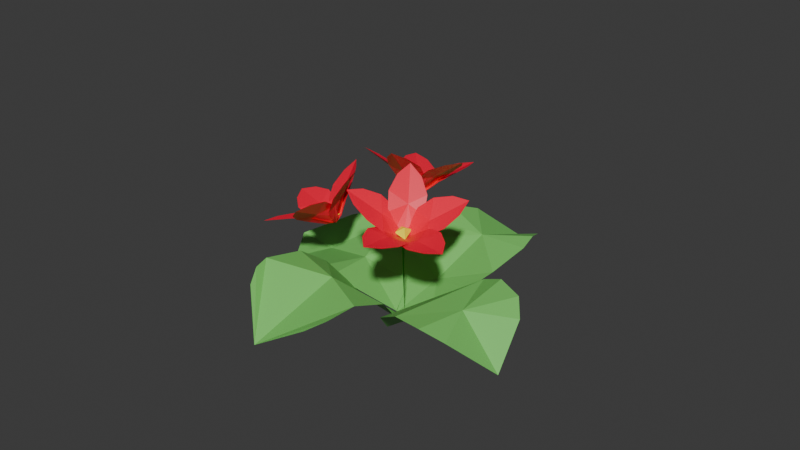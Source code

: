 # Source: RedFlower.blend  (saved by Blender 4.3.34; exported with 4.5.12 LTS)
import bpy
from mathutils import Matrix  # noqa: F401  (used for matrix-valued properties, if any)

bpy.ops.wm.read_factory_settings(use_empty=True)
scene = bpy.context.scene
scene.name = 'Scene'

# ---- collections
col_collection = bpy.data.collections.new('Collection'); scene.collection.children.link(col_collection)

# ---- materials (node trees are filled in below, after node groups)
mat_material_001 = bpy.data.materials.new('Material.001')
mat_material_006 = bpy.data.materials.new('Material.006')
mat_material_005 = bpy.data.materials.new('Material.005')
mat_material_007 = bpy.data.materials.new('Material.007')

# ---- material node trees
mat_material_001.use_nodes = True; mat_material_001.node_tree.nodes.clear()
_N = mat_material_001.node_tree.nodes; _L = mat_material_001.node_tree.links
n0 = _N.new('ShaderNodeBsdfPrincipled'); n0.name = 'Principled BSDF'; n0.location = (10, 300)
n0.inputs[0].default_value = (1.0, 0.0, 0.04182, 1.0)
n1 = _N.new('ShaderNodeOutputMaterial'); n1.name = 'Material Output'; n1.location = (300, 300)
_L.new(n0.outputs[0], n1.inputs[0])
n1.is_active_output = True
mat_material_006.use_nodes = True; mat_material_006.node_tree.nodes.clear()
_N = mat_material_006.node_tree.nodes; _L = mat_material_006.node_tree.links
n0 = _N.new('ShaderNodeBsdfPrincipled'); n0.name = 'Principled BSDF'; n0.location = (10, 300)
n0.inputs[0].default_value = (0.8767, 1.0, 0.01185, 1.0)
n1 = _N.new('ShaderNodeOutputMaterial'); n1.name = 'Material Output'; n1.location = (300, 300)
_L.new(n0.outputs[0], n1.inputs[0])
n1.is_active_output = True
mat_material_005.use_nodes = True; mat_material_005.node_tree.nodes.clear()
_N = mat_material_005.node_tree.nodes; _L = mat_material_005.node_tree.links
n0 = _N.new('ShaderNodeBsdfPrincipled'); n0.name = 'Principled BSDF'; n0.location = (10, 300)
n0.inputs[0].default_value = (0.1954, 0.6351, 0.1344, 1.0)
n1 = _N.new('ShaderNodeOutputMaterial'); n1.name = 'Material Output'; n1.location = (300, 300)
_L.new(n0.outputs[0], n1.inputs[0])
n1.is_active_output = True
mat_material_007.use_nodes = True; mat_material_007.node_tree.nodes.clear()
_N = mat_material_007.node_tree.nodes; _L = mat_material_007.node_tree.links
n0 = _N.new('ShaderNodeBsdfPrincipled'); n0.name = 'Principled BSDF'; n0.location = (10, 300)
n0.inputs[0].default_value = (0.0652, 0.5259, 0.008423, 1.0)
n1 = _N.new('ShaderNodeOutputMaterial'); n1.name = 'Material Output'; n1.location = (300, 300)
_L.new(n0.outputs[0], n1.inputs[0])
n1.is_active_output = True

# ---- world
world_world = bpy.data.worlds.new('World'); scene.world = world_world
world_world.use_nodes = True; world_world.node_tree.nodes.clear()
_N = world_world.node_tree.nodes; _L = world_world.node_tree.links
n0 = _N.new('ShaderNodeOutputWorld'); n0.name = 'World Output'; n0.location = (300, 300)
n1 = _N.new('ShaderNodeBackground'); n1.name = 'Background'; n1.location = (10, 300)
n1.inputs[0].default_value = (0.05088, 0.05088, 0.05088, 1.0)
_L.new(n1.outputs[0], n0.inputs[0])
n0.is_active_output = True
world_world.color = (0.05088, 0.05088, 0.05088)
world_world.sun_shadow_jitter_overblur = 0.0

# ---- meshes
me_plane_082 = bpy.data.meshes.new('Plane.082')
me_plane_082.from_pydata([(-3.437, 0.8275, 1.604), (-3.125, 0.2984, 1.462), (-2.85, 1.083, 1.612), (-3.016, 0.7335, 1.453), (-2.815, 0.6707, 1.343), (-2.607, 0.6223, 1.237), (-2.559, 1.194, 1.589), (-2.94, 0.05127, 1.366), (-2.787, -0.141, 1.216), (-2.617, -0.2786, 1.089), (-2.444, -0.408, 0.9589), (-2.403, 0.5732, 1.138), (-2.199, 0.5256, 1.033), (-2.075, 1.345, 1.405), (-2.307, 1.299, 1.497), (-1.846, 1.384, 1.308), (-1.626, 1.405, 1.203), (-1.274, 1.37, 1.029), (-1.995, 0.4781, 0.9223), (-1.648, 0.3951, 0.7413), (-2.267, -0.5155, 0.8292), (-1.942, -0.633, 0.6388), (-1.613, -0.7201, 0.4534), (-1.321, -0.7531, 0.2955), (-1.322, 0.3185, 0.5473), (-1.034, 0.276, 0.2605), (-0.9384, 1.303, 0.8468), (-0.6698, 1.2, 0.6754), (-0.4274, 1.041, 0.4444), (-0.2272, 0.7732, 0.01262), (-0.8424, 0.2613, 0.01639), (-0.7867, 0.2594, -0.06538), (-1.009, -0.703, 0.09176), (-0.6419, -0.4694, -0.2411), (-0.3196, -0.1965, -0.5449), (0.03477, 0.1177, -0.6863), (-0.08726, 0.4998, -0.4061), (-2.24, -3.082, 0.745), (-1.622, -2.959, 0.7752), (-2.292, -2.447, 0.8052), (-1.984, -2.706, 0.6954), (-1.835, -2.529, 0.6398), (-1.699, -2.342, 0.5851), (-2.298, -2.135, 0.8131), (-1.314, -2.863, 0.7684), (-1.052, -2.772, 0.6921), (-0.84, -2.647, 0.6295), (-0.6345, -2.518, 0.5628), (-1.565, -2.158, 0.5377), (-1.431, -1.974, 0.4841), (-2.238, -1.613, 0.693), (-2.291, -1.854, 0.7483), (-2.178, -1.376, 0.6329), (-2.101, -1.153, 0.5679), (-1.917, -0.8198, 0.4707), (-1.297, -1.789, 0.4242), (-1.072, -1.479, 0.3293), (-0.4475, -2.377, 0.4928), (-0.1921, -2.097, 0.3929), (0.03239, -1.804, 0.2918), (0.1876, -1.53, 0.1982), (-0.8595, -1.186, 0.2128), (-0.6659, -0.9072, -0.009944), (-1.71, -0.5145, 0.3699), (-1.494, -0.2859, 0.2743), (-1.222, -0.09365, 0.119), (-0.8139, 0.03781, -0.2042), (-0.5356, -0.7119, -0.2066), (-0.4972, -0.6534, -0.2743), (0.2833, -1.206, 0.04469), (0.2588, -0.7545, -0.2582), (0.1795, -0.3335, -0.5488), (0.03477, 0.1177, -0.6863), (-0.4208, 0.1104, -0.5202), (1.931, -3.231, 0.9527), (2.003, -2.615, 1.068), (1.317, -3.066, 0.8684), (1.679, -2.857, 0.873), (1.578, -2.652, 0.8096), (1.463, -2.454, 0.7427), (1.028, -2.964, 0.8097), (2.012, -2.294, 1.098), (2.03, -2.01, 1.053), (1.998, -1.763, 1.005), (1.961, -1.52, 0.9513), (1.349, -2.261, 0.6831), (1.236, -2.067, 0.6174), (0.6004, -2.715, 0.5963), (0.7902, -2.854, 0.6901), (0.4177, -2.571, 0.5), (0.2543, -2.416, 0.4049), (0.02991, -2.121, 0.275), (1.123, -1.872, 0.5455), (0.928, -1.549, 0.4293), (1.908, -1.289, 0.8885), (1.755, -0.9451, 0.78), (1.577, -0.6273, 0.6614), (1.393, -0.3823, 0.542), (0.7468, -1.242, 0.2934), (0.6001, -0.9479, 0.05515), (-0.1642, -1.814, 0.151), (-0.2881, -1.528, 0.04864), (-0.3469, -1.194, -0.09983), (-0.268, -0.7421, -0.3648), (0.5069, -0.7421, -0.1521), (0.4811, -0.6801, -0.2227), (1.157, -0.1715, 0.3506), (0.8038, -0.01337, -0.04233), (0.461, 0.08448, -0.4308), (0.03477, 0.1177, -0.6863), (-0.139, -0.324, -0.609), (3.311, 0.5872, 1.94), (2.74, 0.8558, 1.936), (2.991, 0.08072, 1.714), (2.911, 0.4901, 1.74), (2.708, 0.4729, 1.618), (2.509, 0.4408, 1.492), (2.823, -0.1481, 1.584), (2.442, 0.973, 1.899), (2.199, 1.092, 1.8), (1.976, 1.153, 1.697), (1.755, 1.208, 1.588), (2.312, 0.4071, 1.373), (2.116, 0.3755, 1.249), (2.517, -0.4392, 1.249), (2.679, -0.3198, 1.403), (2.353, -0.5502, 1.093), (2.185, -0.6393, 0.9396), (1.876, -0.7345, 0.712), (1.92, 0.3445, 1.119), (1.588, 0.2828, 0.9031), (1.544, 1.244, 1.469), (1.208, 1.23, 1.265), (0.8869, 1.184, 1.052), (0.6296, 1.105, 0.8509), (1.277, 0.2276, 0.6776), (1.014, 0.2101, 0.3658), (1.562, -0.8, 0.4926), (1.281, -0.81, 0.3113), (0.9878, -0.7399, 0.091), (0.6562, -0.4887, -0.2472), (0.8445, 0.2123, 0.1045), (0.7963, 0.2162, 0.01796), (0.404, 0.9703, 0.5861), (0.2399, 0.7298, 0.108), (0.1359, 0.4798, -0.354), (0.03477, 0.1177, -0.6863), (0.3688, -0.203, -0.5498), (-0.006468, 3.095, 2.343), (-0.4287, 2.656, 2.179), (0.4157, 2.645, 2.173), (0.009514, 2.709, 2.098), (-0.006468, 2.526, 1.948), (-0.006468, 2.342, 1.797), (0.6063, 2.422, 2.065), (-0.6192, 2.422, 2.065), (-0.7782, 2.247, 1.901), (-0.8765, 2.07, 1.748), (-0.9672, 1.895, 1.592), (-0.006467, 2.159, 1.655), (-0.006468, 1.978, 1.506), (0.8636, 2.07, 1.749), (0.7652, 2.247, 1.901), (0.9543, 1.894, 1.593), (1.023, 1.722, 1.433), (1.07, 1.423, 1.178), (-0.006544, 1.797, 1.352), (-0.003831, 1.484, 1.096), (-1.036, 1.722, 1.433), (-1.077, 1.423, 1.178), (-1.085, 1.126, 0.923), (-1.048, 0.8756, 0.6987), (-0.001279, 1.192, 0.8338), (0.003877, 0.9666, 0.4925), (1.084, 1.127, 0.9226), (1.045, 0.8758, 0.6984), (0.9381, 0.6417, 0.4273), (0.6814, 0.4478, -0.01391), (0.01059, 0.8325, 0.2086), (0.01277, 0.7969, 0.1151), (-0.9348, 0.6417, 0.4264), (-0.6536, 0.4479, -0.01474), (-0.3465, 0.3062, -0.4245), (0.03477, 0.1177, -0.6863), (0.4007, 0.3062, -0.4243), (0.3736, 0.2332, -0.1691), (0.3418, -0.2603, -0.2883), (-0.15, -0.377, -0.3446), (-0.4222, 0.04437, -0.2604), (-0.09854, 0.4214, -0.1519), (-0.006194, -0.04938, 0.01686), (0.04408, 0.5015, -0.2133), (-0.2461, 0.4286, -0.2279), (0.4817, 0.1438, -0.2756), (0.3225, 0.3945, -0.2387), (0.2726, -0.3684, -0.4069), (0.4632, -0.1453, -0.3493), (-0.2939, -0.3262, -0.4307), (-0.01606, -0.4355, -0.4466), (-0.4352, 0.2116, -0.3113), (-0.4535, -0.07676, -0.3885), (0.158, 0.3738, -0.1092), (0.4168, -0.02688, -0.1893), (0.109, -0.3855, -0.2925), (-0.34, -0.2064, -0.2761), (-0.3098, 0.2629, -0.1628), (0.2122, 0.09708, -0.009977), (-0.06528, 0.2078, 0.0001566), (0.1935, -0.193, -0.08), (-0.09554, -0.2615, -0.1131), (-0.2555, -0.01388, -0.0636), (-8.033, -3.682, -5.076), (-7.534, -4.02, -4.888), (-7.857, -3.296, -4.596), (-7.667, -3.597, -4.815), (-7.457, -3.56, -4.71), (-7.252, -3.509, -4.6), (-7.744, -3.109, -4.373), (-7.261, -4.157, -4.785), (-6.987, -4.234, -4.741), (-6.745, -4.265, -4.67), (-6.505, -4.288, -4.6), (-7.055, -3.462, -4.487), (-6.854, -3.412, -4.379), (-7.432, -2.778, -4.084), (-7.596, -2.914, -4.221), (-7.263, -2.645, -3.953), (-7.084, -2.53, -3.833), (-6.763, -2.401, -3.641), (-6.647, -3.359, -4.272), (-6.302, -3.271, -4.083), (-6.272, -4.29, -4.525), (-5.915, -4.238, -4.363), (-5.573, -4.156, -4.191), (-5.294, -4.046, -4.035), (-5.96, -3.176, -3.915), (-5.587, -3.031, -3.831), (-6.429, -2.302, -3.462), (-6.12, -2.256, -3.331), (-5.754, -2.243, -3.253), (-5.213, -2.268, -3.319), (-5.302, -2.901, -3.807), (-5.212, -2.857, -3.807), (-5.015, -3.844, -3.884), (-4.686, -3.409, -3.769), (-4.415, -2.96, -3.68), (-4.271, -2.528, -3.475), (-4.711, -2.321, -3.428), (-5.05, -6.549, -4.489), (-4.818, -6.281, -3.967), (-5.405, -6.016, -4.513), (-5.053, -6.125, -4.316), (-5.016, -5.907, -4.23), (-4.991, -5.683, -4.154), (-5.553, -5.741, -4.521), (-4.701, -6.109, -3.721), (-4.554, -5.928, -3.551), (-4.456, -5.737, -3.416), (-4.362, -5.542, -3.289), (-4.971, -5.465, -4.076), (-4.946, -5.245, -4.001), (-5.666, -5.215, -4.552), (-5.627, -5.465, -4.559), (-5.698, -4.966, -4.543), (-5.711, -4.722, -4.523), (-5.695, -4.338, -4.433), (-4.916, -5.021, -3.928), (-4.871, -4.645, -3.8), (-4.279, -5.34, -3.179), (-4.202, -4.983, -3.031), (-4.144, -4.62, -2.906), (-4.118, -4.296, -2.833), (-4.81, -4.279, -3.689), (-4.676, -3.895, -3.652), (-5.651, -3.969, -4.323), (-5.574, -3.667, -4.2), (-5.413, -3.366, -4.058), (-5.025, -3.014, -3.902), (-4.55, -3.611, -3.658), (-4.506, -3.522, -3.665), (-4.102, -3.92, -2.841), (-4.089, -3.408, -3.036), (-4.1, -2.944, -3.27), (-4.271, -2.528, -3.475), (-4.621, -2.721, -3.756), (-3.045, -5.618, -0.9433), (-3.37, -5.089, -0.8331), (-3.364, -5.608, -1.499), (-3.279, -5.324, -1.204), (-3.375, -5.146, -1.329), (-3.471, -4.977, -1.466), (-3.511, -5.575, -1.772), (-3.53, -4.809, -0.8163), (-3.614, -4.534, -0.8343), (-3.705, -4.305, -0.8936), (-3.792, -4.079, -0.9606), (-3.57, -4.814, -1.598), (-3.665, -4.648, -1.733), (-3.679, -5.393, -2.251), (-3.591, -5.5, -2.038), (-3.763, -5.281, -2.46), (-3.844, -5.152, -2.652), (-3.992, -4.902, -2.915), (-3.755, -4.478, -1.871), (-3.91, -4.197, -2.1), (-3.875, -3.865, -1.046), (-4.025, -3.559, -1.24), (-4.167, -3.277, -1.456), (-4.28, -3.061, -1.676), (-4.036, -3.917, -2.325), (-4.063, -3.603, -2.581), (-4.134, -4.633, -3.148), (-4.247, -4.37, -3.309), (-4.32, -4.034, -3.438), (-4.283, -3.506, -3.527), (-4.047, -3.367, -2.775), (-4.036, -3.292, -2.837), (-4.344, -2.859, -1.981), (-4.3, -2.667, -2.488), (-4.231, -2.533, -2.983), (-4.271, -2.528, -3.475), (-4.22, -3.002, -3.565), (-4.788, -2.176, 0.6605), (-5.191, -2.09, 0.183), (-4.555, -2.636, 0.2809), (-4.797, -2.301, 0.2203), (-4.801, -2.329, -0.01544), (-4.793, -2.367, -0.25), (-4.44, -2.841, 0.07429), (-5.366, -2.053, -0.08605), (-5.467, -1.978, -0.3447), (-5.53, -1.948, -0.5885), (-5.584, -1.92, -0.8327), (-4.789, -2.409, -0.4786), (-4.781, -2.447, -0.7092), (-4.216, -3.066, -0.3607), (-4.302, -2.969, -0.1427), (-4.133, -3.155, -0.5813), (-4.064, -3.226, -0.8049), (-4.008, -3.313, -1.184), (-4.769, -2.481, -0.9432), (-4.747, -2.546, -1.332), (-5.619, -1.903, -1.074), (-5.63, -1.934, -1.465), (-5.611, -1.984, -1.844), (-5.556, -2.049, -2.162), (-4.708, -2.592, -1.708), (-4.596, -2.558, -2.097), (-3.973, -3.376, -1.56), (-3.974, -3.392, -1.888), (-3.986, -3.324, -2.252), (-4.013, -3.063, -2.712), (-4.488, -2.507, -2.379), (-4.45, -2.485, -2.467), (-5.407, -2.127, -2.491), (-5.027, -2.21, -2.882), (-4.627, -2.296, -3.216), (-4.271, -2.528, -3.475), (-4.061, -2.774, -3.119), (-7.871, -0.9795, -1.894), (-7.765, -1.429, -2.323), (-7.331, -1.207, -1.633), (-7.509, -1.234, -2.011), (-7.324, -1.349, -2.106), (-7.13, -1.46, -2.187), (-7.057, -1.316, -1.533), (-7.671, -1.65, -2.539), (-7.551, -1.792, -2.759), (-7.409, -1.923, -2.922), (-7.26, -2.05, -3.082), (-6.942, -1.574, -2.264), (-6.752, -1.683, -2.344), (-6.536, -1.449, -1.494), (-6.777, -1.372, -1.492), (-6.296, -1.526, -1.504), (-6.067, -1.605, -1.535), (-5.72, -1.768, -1.632), (-6.556, -1.789, -2.427), (-6.225, -1.974, -2.558), (-7.1, -2.166, -3.225), (-6.798, -2.353, -3.395), (-6.48, -2.527, -3.535), (-6.182, -2.657, -3.62), (-5.898, -2.134, -2.691), (-5.538, -2.205, -2.87), (-5.391, -1.935, -1.755), (-5.132, -2.086, -1.902), (-4.873, -2.217, -2.137), (-4.588, -2.298, -2.584), (-5.264, -2.219, -3.017), (-5.177, -2.216, -3.066), (-5.821, -2.735, -3.668), (-5.265, -2.668, -3.674), (-4.742, -2.559, -3.646), (-4.271, -2.528, -3.475), (-4.365, -2.354, -3.034), (2.014, -4.006, 1.126), (1.491, -4.218, 0.845), (2.302, -4.265, 0.617), (1.911, -4.148, 0.7038), (1.833, -4.192, 0.4837), (1.771, -4.237, 0.2587), (2.424, -4.377, 0.352), (1.241, -4.315, 0.6657), (1.025, -4.337, 0.4766), (0.8687, -4.372, 0.2798), (0.7199, -4.403, 0.07907), (1.711, -4.288, 0.04004), (1.65, -4.332, -0.1812), (2.548, -4.46, -0.1657), (2.515, -4.416, 0.08154), (2.575, -4.5, -0.4128), (2.58, -4.535, -0.6549), (2.522, -4.603, -1.039), (1.587, -4.373, -0.4067), (1.48, -4.447, -0.7848), (0.5924, -4.43, -0.1279), (0.4485, -4.495, -0.4891), (0.3354, -4.558, -0.8546), (0.2791, -4.606, -1.18), (1.374, -4.499, -1.154), (1.271, -4.446, -1.545), (2.429, -4.667, -1.41), (2.3, -4.711, -1.716), (2.099, -4.71, -2.027), (1.732, -4.56, -2.402), (1.199, -4.366, -1.837), (1.178, -4.334, -1.928), (0.2901, -4.606, -1.555), (0.4422, -4.483, -2.068), (0.637, -4.348, -2.531), (0.9211, -4.345, -2.935), (1.359, -4.388, -2.72), (-1.877, -5.107, 0.07382), (-1.705, -5.439, -0.4343), (-1.257, -4.945, 0.08345), (-1.514, -5.104, -0.2053), (-1.351, -5.093, -0.3773), (-1.179, -5.072, -0.5399), (-0.9579, -4.859, 0.05969), (-1.593, -5.577, -0.7033), (-1.509, -5.638, -0.9721), (-1.393, -5.671, -1.195), (-1.274, -5.696, -1.416), (-1.007, -5.058, -0.6963), (-0.8377, -5.038, -0.8561), (-0.4913, -4.651, -0.1115), (-0.7091, -4.733, -0.01105), (-0.2785, -4.57, -0.2191), (-0.07934, -4.499, -0.3419), (0.223, -4.431, -0.5829), (-0.6689, -5.014, -1.02), (-0.385, -4.976, -1.291), (-1.146, -5.706, -1.624), (-0.8898, -5.69, -1.92), (-0.6239, -5.653, -2.192), (-0.3792, -5.588, -2.401), (-0.124, -4.92, -1.562), (0.09093, -4.775, -1.874), (0.4997, -4.38, -0.8423), (0.7055, -4.361, -1.098), (0.8633, -4.336, -1.429), (0.9238, -4.273, -1.958), (0.229, -4.638, -2.111), (0.2677, -4.59, -2.186), (-0.1076, -5.429, -2.599), (0.2317, -5.051, -2.793), (0.542, -4.661, -2.932), (0.9211, -4.345, -2.935), (0.9293, -4.224, -2.465), (-1.65, -7.628, -3.25), (-1.024, -7.584, -3.311), (-1.563, -7.175, -2.806), (-1.336, -7.32, -3.125), (-1.166, -7.156, -3.098), (-1.006, -6.984, -3.06), (-1.505, -6.939, -2.61), (-0.7085, -7.521, -3.337), (-0.4498, -7.416, -3.406), (-0.2308, -7.291, -3.432), (-0.01755, -7.159, -3.457), (-0.8479, -6.819, -3.019), (-0.6906, -6.65, -2.982), (-1.361, -6.465, -2.399), (-1.453, -6.683, -2.49), (-1.266, -6.247, -2.316), (-1.158, -6.038, -2.249), (-0.9309, -5.728, -2.166), (-0.5338, -6.476, -2.949), (-0.2746, -6.185, -2.885), (0.1797, -7.015, -3.471), (0.4646, -6.748, -3.441), (0.7198, -6.467, -3.392), (0.9047, -6.201, -3.331), (-0.0356, -5.892, -2.842), (0.1644, -5.54, -2.883), (-0.6896, -5.436, -2.106), (-0.4557, -5.206, -2.09), (-0.1856, -4.963, -2.158), (0.1735, -4.672, -2.417), (0.2929, -5.268, -2.941), (0.3294, -5.181, -2.965), (1.032, -5.861, -3.263), (1.042, -5.313, -3.204), (0.9957, -4.791, -3.144), (0.9211, -4.345, -2.935), (0.51, -4.434, -2.702), (2.38, -8.085, -4.252), (2.593, -7.689, -3.81), (1.807, -7.874, -4.058), (2.199, -7.734, -4.021), (2.132, -7.531, -3.918), (2.05, -7.331, -3.82), (1.539, -7.744, -3.967), (2.672, -7.461, -3.596), (2.738, -7.214, -3.462), (2.749, -6.992, -3.34), (2.754, -6.769, -3.223), (1.969, -7.138, -3.718), (1.888, -6.941, -3.621), (1.14, -7.394, -3.867), (1.311, -7.571, -3.929), (0.977, -7.213, -3.806), (0.8346, -7.025, -3.741), (0.6544, -6.702, -3.601), (1.805, -6.739, -3.527), (1.659, -6.404, -3.364), (2.738, -6.549, -3.117), (2.64, -6.207, -2.95), (2.509, -5.875, -2.796), (2.357, -5.597, -2.685), (1.517, -6.07, -3.225), (1.39, -5.685, -3.177), (0.5045, -6.375, -3.454), (0.4211, -6.08, -3.321), (0.4018, -5.725, -3.206), (0.5176, -5.205, -3.144), (1.303, -5.386, -3.18), (1.278, -5.291, -3.188), (2.134, -5.303, -2.63), (1.753, -4.906, -2.732), (1.371, -4.558, -2.874), (0.9211, -4.345, -2.935), (0.6801, -4.728, -3.103), (4.645, -5.846, -1.547), (4.147, -5.608, -1.241), (4.196, -6.075, -1.943), (4.206, -5.773, -1.654), (3.986, -5.698, -1.705), (3.767, -5.633, -1.768), (3.967, -6.16, -2.137), (3.876, -5.479, -1.122), (3.65, -5.312, -1.062), (3.429, -5.189, -1.046), (3.209, -5.066, -1.038), (3.55, -5.573, -1.827), (3.334, -5.509, -1.89), (3.557, -6.156, -2.487), (3.763, -6.17, -2.34), (3.351, -6.134, -2.629), (3.145, -6.096, -2.756), (2.788, -6.007, -2.904), (3.116, -5.439, -1.956), (2.743, -5.329, -2.066), (2.993, -4.952, -1.051), (2.63, -4.814, -1.125), (2.272, -4.695, -1.228), (1.97, -4.611, -1.356), (2.389, -5.208, -2.182), (2.074, -5.009, -2.35), (2.432, -5.899, -3.024), (2.124, -5.774, -3.09), (1.814, -5.569, -3.125), (1.481, -5.136, -3.135), (1.863, -4.828, -2.498), (1.802, -4.767, -2.547), (1.676, -4.527, -1.575), (1.382, -4.394, -2.03), (1.149, -4.284, -2.495), (0.9211, -4.345, -2.935), (1.205, -4.7, -3.114), (1.208, -4.905, -2.943), (0.7001, -4.934, -2.93), (0.5362, -4.649, -2.542), (0.9425, -4.445, -2.314), (1.358, -4.602, -2.562), (0.965, -4.919, -2.496), (1.426, -4.611, -2.723), (1.331, -4.459, -2.483), (1.099, -4.907, -3.082), (1.337, -4.776, -2.956), (0.5572, -4.833, -2.927), (0.8008, -4.921, -3.077), (0.5488, -4.488, -2.475), (0.4604, -4.661, -2.703), (1.086, -4.35, -2.349), (0.7871, -4.362, -2.346), (1.344, -4.792, -2.746), (0.9571, -4.987, -2.963), (0.5624, -4.837, -2.727), (0.7048, -4.549, -2.365), (1.188, -4.522, -2.377), (1.113, -4.978, -2.708), (1.201, -4.8, -2.484), (0.8145, -4.995, -2.7), (0.7181, -4.828, -2.472), (0.9569, -4.708, -2.338), (-4.869, -2.482, -3.287), (-4.868, -2.469, -3.469), (-4.897, -2.677, -3.463), (-4.87, -2.718, -3.167), (-4.786, -2.348, -3.208), (-4.751, -2.469, -3.051), (-4.536, -2.515, -2.904), (-4.674, -2.737, -2.943), (-4.588, -2.365, -2.985), (-4.364, -2.529, -2.873), (-4.188, -2.765, -2.925), (-4.383, -2.729, -2.874), (-4.243, -2.923, -2.987), (-4.502, -2.977, -2.991), (-4.738, -2.937, -3.103), (-4.592, -3.106, -3.246), (-4.301, -3.097, -3.177), (-4.396, -3.142, -3.42), (-4.226, -3.12, -3.367), (-4.141, -2.996, -3.109), (-4.427, -3.105, -3.588), (-4.668, -2.956, -3.687), (-4.618, -3.065, -3.541), (-4.783, -2.869, -3.605), (-4.819, -2.945, -3.355), (-4.827, -2.705, -3.648)], [], [(0, 3, 1), (0, 2, 3), (4, 3, 2, 6), (3, 4, 7, 1), (8, 7, 4, 5), (5, 4, 6, 14), (5, 11, 9, 8), (11, 12, 10, 9), (11, 5, 14, 13), (12, 11, 13, 15), (18, 12, 15, 16), (19, 18, 16, 17), (18, 19, 21, 20), (12, 18, 20, 10), (19, 24, 22, 21), (24, 25, 23, 22), (25, 24, 26, 27), (24, 19, 17, 26), (30, 25, 27, 28), (31, 30, 28, 29), (25, 30, 32, 23), (30, 31, 33, 32), (31, 35, 34, 33), (35, 31, 29, 36), (37, 40, 38), (37, 39, 40), (41, 40, 39, 43), (40, 41, 44, 38), (45, 44, 41, 42), (42, 41, 43, 51), (42, 48, 46, 45), (48, 49, 47, 46), (48, 42, 51, 50), (49, 48, 50, 52), (55, 49, 52, 53), (56, 55, 53, 54), (55, 56, 58, 57), (49, 55, 57, 47), (56, 61, 59, 58), (61, 62, 60, 59), (62, 61, 63, 64), (61, 56, 54, 63), (67, 62, 64, 65), (68, 67, 65, 66), (62, 67, 69, 60), (67, 68, 70, 69), (68, 72, 71, 70), (72, 68, 66, 73), (74, 77, 75), (74, 76, 77), (78, 77, 76, 80), (77, 78, 81, 75), (82, 81, 78, 79), (79, 78, 80, 88), (79, 85, 83, 82), (85, 86, 84, 83), (85, 79, 88, 87), (86, 85, 87, 89), (92, 86, 89, 90), (93, 92, 90, 91), (92, 93, 95, 94), (86, 92, 94, 84), (93, 98, 96, 95), (98, 99, 97, 96), (99, 98, 100, 101), (98, 93, 91, 100), (104, 99, 101, 102), (105, 104, 102, 103), (99, 104, 106, 97), (104, 105, 107, 106), (105, 109, 108, 107), (109, 105, 103, 110), (111, 114, 112), (111, 113, 114), (115, 114, 113, 117), (114, 115, 118, 112), (119, 118, 115, 116), (116, 115, 117, 125), (116, 122, 120, 119), (122, 123, 121, 120), (122, 116, 125, 124), (123, 122, 124, 126), (129, 123, 126, 127), (130, 129, 127, 128), (129, 130, 132, 131), (123, 129, 131, 121), (130, 135, 133, 132), (135, 136, 134, 133), (136, 135, 137, 138), (135, 130, 128, 137), (141, 136, 138, 139), (142, 141, 139, 140), (136, 141, 143, 134), (141, 142, 144, 143), (142, 146, 145, 144), (146, 142, 140, 147), (148, 151, 149), (148, 150, 151), (152, 151, 150, 154), (151, 152, 155, 149), (156, 155, 152, 153), (153, 152, 154, 162), (153, 159, 157, 156), (159, 160, 158, 157), (159, 153, 162, 161), (160, 159, 161, 163), (166, 160, 163, 164), (167, 166, 164, 165), (166, 167, 169, 168), (160, 166, 168, 158), (167, 172, 170, 169), (172, 173, 171, 170), (173, 172, 174, 175), (172, 167, 165, 174), (178, 173, 175, 176), (179, 178, 176, 177), (173, 178, 180, 171), (178, 179, 181, 180), (179, 183, 182, 181), (183, 179, 177, 184), (185, 201, 206), (186, 202, 208), (187, 203, 209), (188, 204, 210), (189, 205, 207), (207, 210, 190), (207, 205, 210), (205, 188, 210), (210, 209, 190), (210, 204, 209), (204, 187, 209), (209, 208, 190), (209, 203, 208), (203, 186, 208), (208, 206, 190), (208, 202, 206), (202, 185, 206), (206, 207, 190), (206, 201, 207), (201, 189, 207), (192, 205, 189), (192, 199, 205), (199, 188, 205), (200, 204, 188), (200, 197, 204), (197, 187, 204), (198, 203, 187), (198, 195, 203), (195, 186, 203), (196, 202, 186), (196, 193, 202), (193, 185, 202), (194, 201, 185), (194, 191, 201), (191, 189, 201), (199, 200, 188), (197, 198, 187), (195, 196, 186), (193, 194, 185), (191, 192, 189), (211, 214, 212), (211, 213, 214), (214, 215, 218, 212), (215, 214, 213, 217), (216, 215, 217, 225), (219, 218, 215, 216), (216, 222, 220, 219), (222, 223, 221, 220), (222, 216, 225, 224), (223, 222, 224, 226), (229, 223, 226, 227), (230, 229, 227, 228), (229, 230, 232, 231), (223, 229, 231, 221), (230, 235, 233, 232), (235, 236, 234, 233), (236, 235, 237, 238), (235, 230, 228, 237), (241, 236, 238, 239), (242, 241, 239, 240), (236, 241, 243, 234), (241, 242, 244, 243), (242, 246, 245, 244), (246, 242, 240, 247), (248, 251, 249), (248, 250, 251), (252, 251, 250, 254), (251, 252, 255, 249), (256, 255, 252, 253), (253, 252, 254, 262), (253, 259, 257, 256), (259, 260, 258, 257), (259, 253, 262, 261), (260, 259, 261, 263), (266, 260, 263, 264), (267, 266, 264, 265), (266, 267, 269, 268), (260, 266, 268, 258), (267, 272, 270, 269), (272, 273, 271, 270), (273, 272, 274, 275), (272, 267, 265, 274), (278, 273, 275, 276), (279, 278, 276, 277), (273, 278, 280, 271), (278, 279, 281, 280), (279, 283, 282, 281), (283, 279, 277, 284), (285, 288, 286), (285, 287, 288), (288, 289, 292, 286), (289, 288, 287, 291), (290, 289, 291, 299), (293, 292, 289, 290), (290, 296, 294, 293), (296, 297, 295, 294), (296, 290, 299, 298), (297, 296, 298, 300), (303, 297, 300, 301), (304, 303, 301, 302), (303, 304, 306, 305), (297, 303, 305, 295), (304, 309, 307, 306), (309, 310, 308, 307), (310, 309, 311, 312), (309, 304, 302, 311), (315, 310, 312, 313), (316, 315, 313, 314), (310, 315, 317, 308), (315, 316, 318, 317), (316, 320, 319, 318), (320, 316, 314, 321), (322, 325, 323), (322, 324, 325), (325, 326, 329, 323), (326, 325, 324, 328), (327, 326, 328, 336), (330, 329, 326, 327), (327, 333, 331, 330), (333, 334, 332, 331), (333, 327, 336, 335), (334, 333, 335, 337), (340, 334, 337, 338), (341, 340, 338, 339), (340, 341, 343, 342), (334, 340, 342, 332), (341, 346, 344, 343), (346, 347, 345, 344), (347, 346, 348, 349), (346, 341, 339, 348), (352, 347, 349, 350), (353, 352, 350, 351), (347, 352, 354, 345), (352, 353, 355, 354), (353, 357, 356, 355), (357, 353, 351, 358), (359, 362, 360), (359, 361, 362), (362, 363, 366, 360), (363, 362, 361, 365), (364, 363, 365, 373), (367, 366, 363, 364), (364, 370, 368, 367), (370, 371, 369, 368), (370, 364, 373, 372), (371, 370, 372, 374), (377, 371, 374, 375), (378, 377, 375, 376), (377, 378, 380, 379), (371, 377, 379, 369), (378, 383, 381, 380), (383, 384, 382, 381), (384, 383, 385, 386), (383, 378, 376, 385), (389, 384, 386, 387), (390, 389, 387, 388), (384, 389, 391, 382), (389, 390, 392, 391), (390, 394, 393, 392), (394, 390, 388, 395), (396, 399, 397), (396, 398, 399), (400, 399, 398, 402), (399, 400, 403, 397), (404, 403, 400, 401), (401, 400, 402, 410), (401, 407, 405, 404), (407, 408, 406, 405), (407, 401, 410, 409), (408, 407, 409, 411), (414, 408, 411, 412), (415, 414, 412, 413), (414, 415, 417, 416), (408, 414, 416, 406), (415, 420, 418, 417), (420, 421, 419, 418), (421, 420, 422, 423), (420, 415, 413, 422), (426, 421, 423, 424), (427, 426, 424, 425), (421, 426, 428, 419), (426, 427, 429, 428), (427, 431, 430, 429), (431, 427, 425, 432), (433, 436, 434), (433, 435, 436), (437, 436, 435, 439), (436, 437, 440, 434), (441, 440, 437, 438), (438, 437, 439, 447), (438, 444, 442, 441), (444, 445, 443, 442), (444, 438, 447, 446), (445, 444, 446, 448), (451, 445, 448, 449), (452, 451, 449, 450), (451, 452, 454, 453), (445, 451, 453, 443), (452, 457, 455, 454), (457, 458, 456, 455), (458, 457, 459, 460), (457, 452, 450, 459), (463, 458, 460, 461), (464, 463, 461, 462), (458, 463, 465, 456), (463, 464, 466, 465), (464, 468, 467, 466), (468, 464, 462, 469), (470, 473, 471), (470, 472, 473), (474, 473, 472, 476), (473, 474, 477, 471), (478, 477, 474, 475), (475, 474, 476, 484), (475, 481, 479, 478), (481, 482, 480, 479), (481, 475, 484, 483), (482, 481, 483, 485), (488, 482, 485, 486), (489, 488, 486, 487), (488, 489, 491, 490), (482, 488, 490, 480), (489, 494, 492, 491), (494, 495, 493, 492), (495, 494, 496, 497), (494, 489, 487, 496), (500, 495, 497, 498), (501, 500, 498, 499), (495, 500, 502, 493), (500, 501, 503, 502), (501, 505, 504, 503), (505, 501, 499, 506), (507, 510, 508), (507, 509, 510), (511, 510, 509, 513), (510, 511, 514, 508), (515, 514, 511, 512), (512, 511, 513, 521), (512, 518, 516, 515), (518, 519, 517, 516), (518, 512, 521, 520), (519, 518, 520, 522), (525, 519, 522, 523), (526, 525, 523, 524), (525, 526, 528, 527), (519, 525, 527, 517), (526, 531, 529, 528), (531, 532, 530, 529), (532, 531, 533, 534), (531, 526, 524, 533), (537, 532, 534, 535), (538, 537, 535, 536), (532, 537, 539, 530), (537, 538, 540, 539), (538, 542, 541, 540), (542, 538, 536, 543), (544, 547, 545), (544, 546, 547), (548, 547, 546, 550), (547, 548, 551, 545), (552, 551, 548, 549), (549, 548, 550, 558), (549, 555, 553, 552), (555, 556, 554, 553), (555, 549, 558, 557), (556, 555, 557, 559), (562, 556, 559, 560), (563, 562, 560, 561), (562, 563, 565, 564), (556, 562, 564, 554), (563, 568, 566, 565), (568, 569, 567, 566), (569, 568, 570, 571), (568, 563, 561, 570), (574, 569, 571, 572), (575, 574, 572, 573), (569, 574, 576, 567), (574, 575, 577, 576), (575, 579, 578, 577), (579, 575, 573, 580), (581, 597, 602), (582, 598, 604), (583, 599, 605), (584, 600, 606), (585, 601, 603), (603, 606, 586), (603, 601, 606), (601, 584, 606), (606, 605, 586), (606, 600, 605), (600, 583, 605), (605, 604, 586), (605, 599, 604), (599, 582, 604), (604, 602, 586), (604, 598, 602), (598, 581, 602), (602, 603, 586), (602, 597, 603), (597, 585, 603), (588, 601, 585), (588, 595, 601), (595, 584, 601), (596, 600, 584), (596, 593, 600), (593, 583, 600), (594, 599, 583), (594, 591, 599), (591, 582, 599), (592, 598, 582), (592, 589, 598), (589, 581, 598), (590, 597, 581), (590, 587, 597), (587, 585, 597), (595, 596, 584), (593, 594, 583), (591, 592, 582), (589, 590, 581), (587, 588, 585), (611, 608, 607), (608, 609, 607), (607, 609, 610), (612, 607, 610), (611, 607, 612), (615, 612, 613), (613, 612, 614), (614, 612, 610), (615, 611, 612), (616, 615, 613), (616, 613, 618), (617, 616, 618), (617, 618, 619), (619, 618, 620), (618, 613, 614), (620, 618, 614), (623, 619, 620), (620, 614, 621), (622, 620, 621), (622, 623, 620), (625, 623, 624), (624, 623, 622), (626, 619, 623), (625, 626, 623), (626, 617, 619), (627, 625, 624), (627, 624, 629), (628, 627, 629), (628, 629, 630), (630, 629, 631), (629, 624, 622), (631, 629, 622), (610, 631, 621), (631, 622, 621), (609, 630, 631), (610, 609, 631), (632, 628, 630), (632, 630, 609), (608, 632, 609), (614, 610, 621)])
me_plane_082.polygons.foreach_set('material_index', [0, 0, 0, 0, 0, 0, 0, 0, 0, 0, 0, 0, 0, 0, 0, 0, 0, 0, 0, 0, 0, 0, 0, 0, 0, 0, 0, 0, 0, 0, 0, 0, 0, 0, 0, 0, 0, 0, 0, 0, 0, 0, 0, 0, 0, 0, 0, 0, 0, 0, 0, 0, 0, 0, 0, 0, 0, 0, 0, 0, 0, 0, 0, 0, 0, 0, 0, 0, 0, 0, 0, 0, 0, 0, 0, 0, 0, 0, 0, 0, 0, 0, 0, 0, 0, 0, 0, 0, 0, 0, 0, 0, 0, 0, 0, 0, 0, 0, 0, 0, 0, 0, 0, 0, 0, 0, 0, 0, 0, 0, 0, 0, 0, 0, 0, 0, 0, 0, 0, 0, 1, 1, 1, 1, 1, 1, 1, 1, 1, 1, 1, 1, 1, 1, 1, 1, 1, 1, 1, 1, 1, 1, 1, 1, 1, 1, 1, 1, 1, 1, 1, 1, 1, 1, 1, 1, 1, 1, 1, 1, 0, 0, 0, 0, 0, 0, 0, 0, 0, 0, 0, 0, 0, 0, 0, 0, 0, 0, 0, 0, 0, 0, 0, 0, 0, 0, 0, 0, 0, 0, 0, 0, 0, 0, 0, 0, 0, 0, 0, 0, 0, 0, 0, 0, 0, 0, 0, 0, 0, 0, 0, 0, 0, 0, 0, 0, 0, 0, 0, 0, 0, 0, 0, 0, 0, 0, 0, 0, 0, 0, 0, 0, 0, 0, 0, 0, 0, 0, 0, 0, 0, 0, 0, 0, 0, 0, 0, 0, 0, 0, 0, 0, 0, 0, 0, 0, 0, 0, 0, 0, 0, 0, 0, 0, 0, 0, 0, 0, 0, 0, 0, 0, 0, 0, 0, 0, 0, 0, 0, 0, 0, 0, 0, 0, 0, 0, 0, 0, 0, 0, 0, 0, 0, 0, 0, 0, 0, 0, 0, 0, 0, 0, 0, 0, 0, 0, 0, 0, 0, 0, 0, 0, 0, 0, 0, 0, 0, 0, 0, 0, 0, 0, 0, 0, 0, 0, 0, 0, 0, 0, 0, 0, 0, 0, 0, 0, 0, 0, 0, 0, 0, 0, 0, 0, 0, 0, 0, 0, 0, 0, 0, 0, 0, 0, 0, 0, 0, 0, 0, 0, 0, 0, 0, 0, 0, 0, 0, 0, 0, 0, 0, 0, 0, 0, 0, 0, 0, 0, 0, 0, 0, 0, 0, 0, 0, 0, 0, 0, 0, 0, 0, 0, 0, 0, 0, 0, 0, 0, 0, 0, 1, 1, 1, 1, 1, 1, 1, 1, 1, 1, 1, 1, 1, 1, 1, 1, 1, 1, 1, 1, 1, 1, 1, 1, 1, 1, 1, 1, 1, 1, 1, 1, 1, 1, 1, 1, 1, 1, 1, 1, 1, 1, 1, 1, 1, 1, 1, 1, 1, 1, 1, 1, 1, 1, 1, 1, 1, 1, 1, 1, 1, 1, 1, 1, 1, 1, 1, 1, 1, 1, 1, 1, 1, 1, 1, 1, 1, 1, 1, 1])
_uv = me_plane_082.uv_layers.new(name='UVMap')
_uv.uv.foreach_set('vector', [0.0, 0.0, 0.0, 0.0, 0.0, 0.0, 0.0, 0.0, 0.0, 0.0, 0.0, 0.0, 0.0, 0.0, 0.0, 0.0, 0.0, 0.0, 0.0, 0.0, 0.0, 0.0, 0.0, 0.0, 0.0, 0.0, 0.0, 0.0, 0.0, 0.0, 0.0, 0.0, 0.0, 0.0, 0.0, 0.0, 0.0, 0.0, 0.0, 0.0, 0.0, 0.0, 0.0, 0.0, 0.0, 0.0, 0.0, 0.0, 0.0, 0.0, 0.0, 0.0, 0.0, 0.0, 0.0, 0.0, 0.0, 0.0, 0.0, 0.0, 0.0, 0.0, 0.0, 0.0, 0.0, 0.0, 0.0, 0.0, 0.0, 0.0, 0.0, 0.0, 0.0, 0.0, 0.0, 0.0, 0.0, 0.0, 0.0, 0.0, 0.0, 0.0, 0.0, 0.0, 0.0, 0.0, 0.0, 0.0, 0.0, 0.0, 0.0, 0.0, 0.0, 0.0, 0.0, 0.0, 0.0, 0.0, 0.0, 0.0, 0.0, 0.0, 0.0, 0.0, 0.0, 0.0, 0.0, 0.0, 0.0, 0.0, 0.0, 0.0, 0.0, 0.0, 0.0, 0.0, 0.0, 0.0, 0.0, 0.0, 0.0, 0.0, 0.0, 0.0, 0.0, 0.0, 0.0, 0.0, 0.0, 0.0, 0.0, 0.0, 0.0, 0.0, 0.0, 0.0, 0.0, 0.0, 0.0, 0.0, 0.0, 0.0, 0.0, 0.0, 0.0, 0.0, 0.0, 0.0, 0.0, 0.0, 0.0, 0.0, 0.0, 0.0, 0.0, 0.0, 0.0, 0.0, 0.0, 0.0, 0.0, 0.0, 0.0, 0.0, 0.0, 0.0, 0.0, 0.0, 0.0, 0.0, 0.0, 0.0, 0.0, 0.0, 0.0, 0.0, 0.0, 0.0, 0.0, 0.0, 0.0, 0.0, 0.0, 0.0, 0.0, 0.0, 0.0, 0.0, 0.0, 0.0, 0.0, 0.0, 0.0, 0.0, 0.0, 0.0, 0.0, 0.0, 0.0, 0.0, 0.0, 0.0, 0.0, 0.0, 0.0, 0.0, 0.0, 0.0, 0.0, 0.0, 0.0, 0.0, 0.0, 0.0, 0.0, 0.0, 0.0, 0.0, 0.0, 0.0, 0.0, 0.0, 0.0, 0.0, 0.0, 0.0, 0.0, 0.0, 0.0, 0.0, 0.0, 0.0, 0.0, 0.0, 0.0, 0.0, 0.0, 0.0, 0.0, 0.0, 0.0, 0.0, 0.0, 0.0, 0.0, 0.0, 0.0, 0.0, 0.0, 0.0, 0.0, 0.0, 0.0, 0.0, 0.0, 0.0, 0.0, 0.0, 0.0, 0.0, 0.0, 0.0, 0.0, 0.0, 0.0, 0.0, 0.0, 0.0, 0.0, 0.0, 0.0, 0.0, 0.0, 0.0, 0.0, 0.0, 0.0, 0.0, 0.0, 0.0, 0.0, 0.0, 0.0, 0.0, 0.0, 0.0, 0.0, 0.0, 0.0, 0.0, 0.0, 0.0, 0.0, 0.0, 0.0, 0.0, 0.0, 0.0, 0.0, 0.0, 0.0, 0.0, 0.0, 0.0, 0.0, 0.0, 0.0, 0.0, 0.0, 0.0, 0.0, 0.0, 0.0, 0.0, 0.0, 0.0, 0.0, 0.0, 0.0, 0.0, 0.0, 0.0, 0.0, 0.0, 0.0, 0.0, 0.0, 0.0, 0.0, 0.0, 0.0, 0.0, 0.0, 0.0, 0.0, 0.0, 0.0, 0.0, 0.0, 0.0, 0.0, 0.0, 0.0, 0.0, 0.0, 0.0, 0.0, 0.0, 0.0, 0.0, 0.0, 0.0, 0.0, 0.0, 0.0, 0.0, 0.0, 0.0, 0.0, 0.0, 0.0, 0.0, 0.0, 0.0, 0.0, 0.0, 0.0, 0.0, 0.0, 0.0, 0.0, 0.0, 0.0, 0.0, 0.0, 0.0, 0.0, 0.0, 0.0, 0.0, 0.0, 0.0, 0.0, 0.0, 0.0, 0.0, 0.0, 0.0, 0.0, 0.0, 0.0, 0.0, 0.0, 0.0, 0.0, 0.0, 0.0, 0.0, 0.0, 0.0, 0.0, 0.0, 0.0, 0.0, 0.0, 0.0, 0.0, 0.0, 0.0, 0.0, 0.0, 0.0, 0.0, 0.0, 0.0, 0.0, 0.0, 0.0, 0.0, 0.0, 0.0, 0.0, 0.0, 0.0, 0.0, 0.0, 0.0, 0.0, 0.0, 0.0, 0.0, 0.0, 0.0, 0.0, 0.0, 0.0, 0.0, 0.0, 0.0, 0.0, 0.0, 0.0, 0.0, 0.0, 0.0, 0.0, 0.0, 0.0, 0.0, 0.0, 0.0, 0.0, 0.0, 0.0, 0.0, 0.0, 0.0, 0.0, 0.0, 0.0, 0.0, 0.0, 0.0, 0.0, 0.0, 0.0, 0.0, 0.0, 0.0, 0.0, 0.0, 0.0, 0.0, 0.0, 0.0, 0.0, 0.0, 0.0, 0.0, 0.0, 0.0, 0.0, 0.0, 0.0, 0.0, 0.0, 0.0, 0.0, 0.0, 0.0, 0.0, 0.0, 0.0, 0.0, 0.0, 0.0, 0.0, 0.0, 0.0, 0.0, 0.0, 0.0, 0.0, 0.0, 0.0, 0.0, 0.0, 0.0, 0.0, 0.0, 0.0, 0.0, 0.0, 0.0, 0.0, 0.0, 0.0, 0.0, 0.0, 0.0, 0.0, 0.0, 0.0, 0.0, 0.0, 0.0, 0.0, 0.0, 0.0, 0.0, 0.0, 0.0, 0.0, 0.0, 0.0, 0.0, 0.0, 0.0, 0.0, 0.0, 0.0, 0.0, 0.0, 0.0, 0.0, 0.0, 0.0, 0.0, 0.0, 0.0, 0.0, 0.0, 0.0, 0.0, 0.0, 0.0, 0.0, 0.0, 0.0, 0.0, 0.0, 0.0, 0.0, 0.0, 0.0, 0.0, 0.0, 0.0, 0.0, 0.0, 0.0, 0.0, 0.0, 0.0, 0.0, 0.0, 0.0, 0.0, 0.0, 0.0, 0.0, 0.0, 0.0, 0.0, 0.0, 0.0, 0.0, 0.0, 0.0, 0.0, 0.0, 0.0, 0.0, 0.0, 0.0, 0.0, 0.0, 0.0, 0.0, 0.0, 0.0, 0.0, 0.0, 0.0, 0.0, 0.0, 0.0, 0.0, 0.0, 0.0, 0.0, 0.0, 0.0, 0.0, 0.0, 0.0, 0.0, 0.0, 0.0, 0.0, 0.0, 0.0, 0.0, 0.0, 0.0, 0.0, 0.0, 0.0, 0.0, 0.0, 0.0, 0.0, 0.0, 0.0, 0.0, 0.0, 0.0, 0.0, 0.0, 0.0, 0.0, 0.0, 0.0, 0.0, 0.0, 0.0, 0.0, 0.0, 0.0, 0.0, 0.0, 0.0, 0.0, 0.0, 0.0, 0.0, 0.0, 0.0, 0.0, 0.0, 0.0, 0.0, 0.0, 0.0, 0.0, 0.0, 0.0, 0.0, 0.0, 0.0, 0.0, 0.0, 0.0, 0.0, 0.0, 0.0, 0.0, 0.0, 0.0, 0.0, 0.0, 0.0, 0.0, 0.0, 0.0, 0.0, 0.0, 0.0, 0.0, 0.0, 0.0, 0.0, 0.0, 0.0, 0.0, 0.0, 0.0, 0.0, 0.0, 0.0, 0.0, 0.0, 0.0, 0.0, 0.0, 0.0, 0.0, 0.0, 0.0, 0.0, 0.0, 0.0, 0.0, 0.0, 0.0, 0.0, 0.0, 0.0, 0.0, 0.0, 0.0, 0.0, 0.0, 0.0, 0.0, 0.0, 0.0, 0.0, 0.0, 0.0, 0.0, 0.0, 0.0, 0.0, 0.0, 0.0, 0.0, 0.0, 0.0, 0.0, 0.0, 0.0, 0.0, 0.0, 0.0, 0.0, 0.0, 0.0, 0.0, 0.0, 0.0, 0.0, 0.0, 0.0, 0.0, 0.0, 0.0, 0.0, 0.0, 0.0, 0.0, 0.0, 0.0, 0.0, 0.0, 0.0, 0.0, 0.0, 0.0, 0.0, 0.0, 0.0, 0.0, 0.0, 0.0, 0.0, 0.0, 0.0, 0.0, 0.0, 0.0, 0.0, 0.0, 0.0, 0.0, 0.0, 0.0, 0.0, 0.0, 0.0, 0.0, 0.0, 0.0, 0.0, 0.0, 0.0, 0.0, 0.0, 0.0, 0.0, 0.0, 0.0, 0.0, 0.0, 0.0, 0.0, 0.0, 0.0, 0.0, 0.0, 0.0, 0.0, 0.0, 0.0, 0.0, 0.0, 0.0, 0.0, 0.0, 0.0, 0.0, 0.0, 0.0, 0.0, 0.0, 0.0, 0.0, 0.0, 0.0, 0.0, 0.0, 0.0, 0.0, 0.0, 0.0, 0.0, 0.0, 0.0, 0.0, 0.0, 0.0, 0.0, 0.0, 0.0, 0.0, 0.0, 0.0, 0.0, 0.0, 0.0, 0.0, 0.0, 0.0, 0.0, 0.0, 0.0, 0.0, 0.0, 0.0, 0.0, 0.0, 0.0, 0.0, 0.0, 0.0, 0.0, 0.0, 0.0, 0.0, 0.0, 0.0, 0.0, 0.0, 0.0, 0.0, 0.0, 0.0, 0.0, 0.0, 0.0, 0.0, 0.0, 0.0, 0.0, 0.0, 0.0, 0.0, 0.0, 0.0, 0.0, 0.0, 0.0, 0.0, 0.0, 0.0, 0.0, 0.0, 0.0, 0.0, 0.0, 0.0, 0.0, 0.0, 0.0, 0.0, 0.0, 0.0, 0.0, 0.0, 0.0, 0.0, 0.0, 0.0, 0.0, 0.0, 0.0, 0.0, 0.0, 0.0, 0.0, 0.0, 0.0, 0.0, 0.0, 0.0, 0.0, 0.0, 0.0, 0.0, 0.0, 0.0, 0.0, 0.0, 0.0, 0.0, 0.0, 0.0, 0.0, 0.0, 0.0, 0.1818, 0.3149, 0.2727, 0.3149, 0.2273, 0.3937, 0.0, 0.3149, 0.09091, 0.3149, 0.04546, 0.3937, 0.7273, 0.3149, 0.8182, 0.3149, 0.7727, 0.3937, 0.5455, 0.3149, 0.6364, 0.3149, 0.5909, 0.3937, 0.3636, 0.3149, 0.4545, 0.3149, 0.4091, 0.3937, 0.4091, 0.3937, 0.5, 0.3937, 0.4545, 0.4724, 0.4091, 0.3937, 0.4545, 0.3149, 0.5, 0.3937, 0.4545, 0.3149, 0.5455, 0.3149, 0.5, 0.3937, 0.5909, 0.3937, 0.6818, 0.3937, 0.6364, 0.4724, 0.5909, 0.3937, 0.6364, 0.3149, 0.6818, 0.3937, 0.6364, 0.3149, 0.7273, 0.3149, 0.6818, 0.3937, 0.7727, 0.3937, 0.8636, 0.3937, 0.8182, 0.4724, 0.7727, 0.3937, 0.8182, 0.3149, 0.8636, 0.3937, 0.8182, 0.3149, 0.9091, 0.3149, 0.8636, 0.3937, 0.04546, 0.3937, 0.1364, 0.3937, 0.09091, 0.4724, 0.04546, 0.3937, 0.09091, 0.3149, 0.1364, 0.3937, 0.09091, 0.3149, 0.1818, 0.3149, 0.1364, 0.3937, 0.2273, 0.3937, 0.3182, 0.3937, 0.2727, 0.4724, 0.2273, 0.3937, 0.2727, 0.3149, 0.3182, 0.3937, 0.2727, 0.3149, 0.3636, 0.3149, 0.3182, 0.3937, 0.4091, 0.2362, 0.4545, 0.3149, 0.3636, 0.3149, 0.4091, 0.2362, 0.5, 0.2362, 0.4545, 0.3149, 0.5, 0.2362, 0.5455, 0.3149, 0.4545, 0.3149, 0.5909, 0.2362, 0.6364, 0.3149, 0.5455, 0.3149, 0.5909, 0.2362, 0.6818, 0.2362, 0.6364, 0.3149, 0.6818, 0.2362, 0.7273, 0.3149, 0.6364, 0.3149, 0.7727, 0.2362, 0.8182, 0.3149, 0.7273, 0.3149, 0.7727, 0.2362, 0.8636, 0.2362, 0.8182, 0.3149, 0.8636, 0.2362, 0.9091, 0.3149, 0.8182, 0.3149, 0.04546, 0.2362, 0.09091, 0.3149, 0.0, 0.3149, 0.04546, 0.2362, 0.1364, 0.2362, 0.09091, 0.3149, 0.1364, 0.2362, 0.1818, 0.3149, 0.09091, 0.3149, 0.2273, 0.2362, 0.2727, 0.3149, 0.1818, 0.3149, 0.2273, 0.2362, 0.3182, 0.2362, 0.2727, 0.3149, 0.3182, 0.2362, 0.3636, 0.3149, 0.2727, 0.3149, 0.5, 0.2362, 0.5909, 0.2362, 0.5455, 0.3149, 0.6818, 0.2362, 0.7727, 0.2362, 0.7273, 0.3149, 0.8636, 0.2362, 0.9545, 0.2362, 0.9091, 0.3149, 0.1364, 0.2362, 0.2273, 0.2362, 0.1818, 0.3149, 0.3182, 0.2362, 0.4091, 0.2362, 0.3636, 0.3149, 0.0, 0.0, 0.0, 0.0, 0.0, 0.0, 0.0, 0.0, 0.0, 0.0, 0.0, 0.0, 0.0, 0.0, 0.0, 0.0, 0.0, 0.0, 0.0, 0.0, 0.0, 0.0, 0.0, 0.0, 0.0, 0.0, 0.0, 0.0, 0.0, 0.0, 0.0, 0.0, 0.0, 0.0, 0.0, 0.0, 0.0, 0.0, 0.0, 0.0, 0.0, 0.0, 0.0, 0.0, 0.0, 0.0, 0.0, 0.0, 0.0, 0.0, 0.0, 0.0, 0.0, 0.0, 0.0, 0.0, 0.0, 0.0, 0.0, 0.0, 0.0, 0.0, 0.0, 0.0, 0.0, 0.0, 0.0, 0.0, 0.0, 0.0, 0.0, 0.0, 0.0, 0.0, 0.0, 0.0, 0.0, 0.0, 0.0, 0.0, 0.0, 0.0, 0.0, 0.0, 0.0, 0.0, 0.0, 0.0, 0.0, 0.0, 0.0, 0.0, 0.0, 0.0, 0.0, 0.0, 0.0, 0.0, 0.0, 0.0, 0.0, 0.0, 0.0, 0.0, 0.0, 0.0, 0.0, 0.0, 0.0, 0.0, 0.0, 0.0, 0.0, 0.0, 0.0, 0.0, 0.0, 0.0, 0.0, 0.0, 0.0, 0.0, 0.0, 0.0, 0.0, 0.0, 0.0, 0.0, 0.0, 0.0, 0.0, 0.0, 0.0, 0.0, 0.0, 0.0, 0.0, 0.0, 0.0, 0.0, 0.0, 0.0, 0.0, 0.0, 0.0, 0.0, 0.0, 0.0, 0.0, 0.0, 0.0, 0.0, 0.0, 0.0, 0.0, 0.0, 0.0, 0.0, 0.0, 0.0, 0.0, 0.0, 0.0, 0.0, 0.0, 0.0, 0.0, 0.0, 0.0, 0.0, 0.0, 0.0, 0.0, 0.0, 0.0, 0.0, 0.0, 0.0, 0.0, 0.0, 0.0, 0.0, 0.0, 0.0, 0.0, 0.0, 0.0, 0.0, 0.0, 0.0, 0.0, 0.0, 0.0, 0.0, 0.0, 0.0, 0.0, 0.0, 0.0, 0.0, 0.0, 0.0, 0.0, 0.0, 0.0, 0.0, 0.0, 0.0, 0.0, 0.0, 0.0, 0.0, 0.0, 0.0, 0.0, 0.0, 0.0, 0.0, 0.0, 0.0, 0.0, 0.0, 0.0, 0.0, 0.0, 0.0, 0.0, 0.0, 0.0, 0.0, 0.0, 0.0, 0.0, 0.0, 0.0, 0.0, 0.0, 0.0, 0.0, 0.0, 0.0, 0.0, 0.0, 0.0, 0.0, 0.0, 0.0, 0.0, 0.0, 0.0, 0.0, 0.0, 0.0, 0.0, 0.0, 0.0, 0.0, 0.0, 0.0, 0.0, 0.0, 0.0, 0.0, 0.0, 0.0, 0.0, 0.0, 0.0, 0.0, 0.0, 0.0, 0.0, 0.0, 0.0, 0.0, 0.0, 0.0, 0.0, 0.0, 0.0, 0.0, 0.0, 0.0, 0.0, 0.0, 0.0, 0.0, 0.0, 0.0, 0.0, 0.0, 0.0, 0.0, 0.0, 0.0, 0.0, 0.0, 0.0, 0.0, 0.0, 0.0, 0.0, 0.0, 0.0, 0.0, 0.0, 0.0, 0.0, 0.0, 0.0, 0.0, 0.0, 0.0, 0.0, 0.0, 0.0, 0.0, 0.0, 0.0, 0.0, 0.0, 0.0, 0.0, 0.0, 0.0, 0.0, 0.0, 0.0, 0.0, 0.0, 0.0, 0.0, 0.0, 0.0, 0.0, 0.0, 0.0, 0.0, 0.0, 0.0, 0.0, 0.0, 0.0, 0.0, 0.0, 0.0, 0.0, 0.0, 0.0, 0.0, 0.0, 0.0, 0.0, 0.0, 0.0, 0.0, 0.0, 0.0, 0.0, 0.0, 0.0, 0.0, 0.0, 0.0, 0.0, 0.0, 0.0, 0.0, 0.0, 0.0, 0.0, 0.0, 0.0, 0.0, 0.0, 0.0, 0.0, 0.0, 0.0, 0.0, 0.0, 0.0, 0.0, 0.0, 0.0, 0.0, 0.0, 0.0, 0.0, 0.0, 0.0, 0.0, 0.0, 0.0, 0.0, 0.0, 0.0, 0.0, 0.0, 0.0, 0.0, 0.0, 0.0, 0.0, 0.0, 0.0, 0.0, 0.0, 0.0, 0.0, 0.0, 0.0, 0.0, 0.0, 0.0, 0.0, 0.0, 0.0, 0.0, 0.0, 0.0, 0.0, 0.0, 0.0, 0.0, 0.0, 0.0, 0.0, 0.0, 0.0, 0.0, 0.0, 0.0, 0.0, 0.0, 0.0, 0.0, 0.0, 0.0, 0.0, 0.0, 0.0, 0.0, 0.0, 0.0, 0.0, 0.0, 0.0, 0.0, 0.0, 0.0, 0.0, 0.0, 0.0, 0.0, 0.0, 0.0, 0.0, 0.0, 0.0, 0.0, 0.0, 0.0, 0.0, 0.0, 0.0, 0.0, 0.0, 0.0, 0.0, 0.0, 0.0, 0.0, 0.0, 0.0, 0.0, 0.0, 0.0, 0.0, 0.0, 0.0, 0.0, 0.0, 0.0, 0.0, 0.0, 0.0, 0.0, 0.0, 0.0, 0.0, 0.0, 0.0, 0.0, 0.0, 0.0, 0.0, 0.0, 0.0, 0.0, 0.0, 0.0, 0.0, 0.0, 0.0, 0.0, 0.0, 0.0, 0.0, 0.0, 0.0, 0.0, 0.0, 0.0, 0.0, 0.0, 0.0, 0.0, 0.0, 0.0, 0.0, 0.0, 0.0, 0.0, 0.0, 0.0, 0.0, 0.0, 0.0, 0.0, 0.0, 0.0, 0.0, 0.0, 0.0, 0.0, 0.0, 0.0, 0.0, 0.0, 0.0, 0.0, 0.0, 0.0, 0.0, 0.0, 0.0, 0.0, 0.0, 0.0, 0.0, 0.0, 0.0, 0.0, 0.0, 0.0, 0.0, 0.0, 0.0, 0.0, 0.0, 0.0, 0.0, 0.0, 0.0, 0.0, 0.0, 0.0, 0.0, 0.0, 0.0, 0.0, 0.0, 0.0, 0.0, 0.0, 0.0, 0.0, 0.0, 0.0, 0.0, 0.0, 0.0, 0.0, 0.0, 0.0, 0.0, 0.0, 0.0, 0.0, 0.0, 0.0, 0.0, 0.0, 0.0, 0.0, 0.0, 0.0, 0.0, 0.0, 0.0, 0.0, 0.0, 0.0, 0.0, 0.0, 0.0, 0.0, 0.0, 0.0, 0.0, 0.0, 0.0, 0.0, 0.0, 0.0, 0.0, 0.0, 0.0, 0.0, 0.0, 0.0, 0.0, 0.0, 0.0, 0.0, 0.0, 0.0, 0.0, 0.0, 0.0, 0.0, 0.0, 0.0, 0.0, 0.0, 0.0, 0.0, 0.0, 0.0, 0.0, 0.0, 0.0, 0.0, 0.0, 0.0, 0.0, 0.0, 0.0, 0.0, 0.0, 0.0, 0.0, 0.0, 0.0, 0.0, 0.0, 0.0, 0.0, 0.0, 0.0, 0.0, 0.0, 0.0, 0.0, 0.0, 0.0, 0.0, 0.0, 0.0, 0.0, 0.0, 0.0, 0.0, 0.0, 0.0, 0.0, 0.0, 0.0, 0.0, 0.0, 0.0, 0.0, 0.0, 0.0, 0.0, 0.0, 0.0, 0.0, 0.0, 0.0, 0.0, 0.0, 0.0, 0.0, 0.0, 0.0, 0.0, 0.0, 0.0, 0.0, 0.0, 0.0, 0.0, 0.0, 0.0, 0.0, 0.0, 0.0, 0.0, 0.0, 0.0, 0.0, 0.0, 0.0, 0.0, 0.0, 0.0, 0.0, 0.0, 0.0, 0.0, 0.0, 0.0, 0.0, 0.0, 0.0, 0.0, 0.0, 0.0, 0.0, 0.0, 0.0, 0.0, 0.0, 0.0, 0.0, 0.0, 0.0, 0.0, 0.0, 0.0, 0.0, 0.0, 0.0, 0.0, 0.0, 0.0, 0.0, 0.0, 0.0, 0.0, 0.0, 0.0, 0.0, 0.0, 0.0, 0.0, 0.0, 0.0, 0.0, 0.0, 0.0, 0.0, 0.0, 0.0, 0.0, 0.0, 0.0, 0.0, 0.0, 0.0, 0.0, 0.0, 0.0, 0.0, 0.0, 0.0, 0.0, 0.0, 0.0, 0.0, 0.0, 0.0, 0.0, 0.0, 0.0, 0.0, 0.0, 0.0, 0.0, 0.0, 0.0, 0.0, 0.0, 0.0, 0.0, 0.0, 0.0, 0.0, 0.0, 0.0, 0.0, 0.0, 0.0, 0.0, 0.0, 0.0, 0.0, 0.0, 0.0, 0.0, 0.0, 0.0, 0.0, 0.0, 0.0, 0.0, 0.0, 0.0, 0.0, 0.0, 0.0, 0.0, 0.0, 0.0, 0.0, 0.0, 0.0, 0.0, 0.0, 0.0, 0.0, 0.0, 0.0, 0.0, 0.0, 0.0, 0.0, 0.0, 0.0, 0.0, 0.0, 0.0, 0.0, 0.0, 0.0, 0.0, 0.0, 0.0, 0.0, 0.0, 0.0, 0.0, 0.0, 0.0, 0.0, 0.0, 0.0, 0.0, 0.0, 0.0, 0.0, 0.0, 0.0, 0.0, 0.0, 0.0, 0.0, 0.0, 0.0, 0.0, 0.0, 0.0, 0.0, 0.0, 0.0, 0.0, 0.0, 0.0, 0.0, 0.0, 0.0, 0.0, 0.0, 0.0, 0.0, 0.0, 0.0, 0.0, 0.0, 0.0, 0.0, 0.0, 0.0, 0.0, 0.0, 0.0, 0.0, 0.0, 0.0, 0.0, 0.0, 0.0, 0.0, 0.0, 0.0, 0.0, 0.0, 0.0, 0.0, 0.0, 0.0, 0.0, 0.0, 0.0, 0.0, 0.0, 0.0, 0.0, 0.0, 0.0, 0.0, 0.0, 0.0, 0.0, 0.0, 0.0, 0.0, 0.0, 0.0, 0.0, 0.0, 0.0, 0.0, 0.0, 0.0, 0.0, 0.0, 0.0, 0.0, 0.0, 0.0, 0.0, 0.0, 0.0, 0.0, 0.0, 0.0, 0.0, 0.0, 0.0, 0.0, 0.0, 0.0, 0.0, 0.0, 0.0, 0.0, 0.0, 0.0, 0.0, 0.0, 0.0, 0.0, 0.0, 0.0, 0.0, 0.0, 0.0, 0.0, 0.0, 0.0, 0.0, 0.0, 0.0, 0.0, 0.0, 0.0, 0.0, 0.0, 0.0, 0.0, 0.0, 0.0, 0.0, 0.0, 0.0, 0.0, 0.0, 0.0, 0.0, 0.0, 0.0, 0.0, 0.0, 0.0, 0.0, 0.0, 0.0, 0.0, 0.0, 0.0, 0.0, 0.0, 0.0, 0.0, 0.0, 0.0, 0.0, 0.0, 0.0, 0.0, 0.0, 0.0, 0.0, 0.0, 0.0, 0.0, 0.0, 0.0, 0.0, 0.0, 0.0, 0.0, 0.0, 0.0, 0.0, 0.0, 0.0, 0.0, 0.0, 0.0, 0.0, 0.0, 0.0, 0.0, 0.0, 0.0, 0.0, 0.0, 0.0, 0.0, 0.0, 0.0, 0.0, 0.0, 0.0, 0.0, 0.0, 0.0, 0.0, 0.0, 0.0, 0.0, 0.0, 0.0, 0.0, 0.0, 0.0, 0.0, 0.0, 0.0, 0.0, 0.0, 0.0, 0.0, 0.0, 0.0, 0.0, 0.0, 0.0, 0.0, 0.0, 0.0, 0.0, 0.0, 0.0, 0.0, 0.0, 0.0, 0.0, 0.0, 0.0, 0.0, 0.0, 0.0, 0.0, 0.0, 0.0, 0.0, 0.0, 0.0, 0.0, 0.0, 0.0, 0.0, 0.0, 0.0, 0.0, 0.0, 0.0, 0.0, 0.0, 0.0, 0.0, 0.0, 0.0, 0.0, 0.0, 0.0, 0.0, 0.0, 0.0, 0.0, 0.0, 0.0, 0.0, 0.0, 0.0, 0.0, 0.0, 0.0, 0.0, 0.0, 0.0, 0.0, 0.0, 0.0, 0.0, 0.0, 0.0, 0.0, 0.0, 0.0, 0.0, 0.0, 0.0, 0.0, 0.0, 0.0, 0.0, 0.0, 0.0, 0.0, 0.0, 0.0, 0.0, 0.0, 0.0, 0.0, 0.0, 0.0, 0.0, 0.0, 0.0, 0.0, 0.0, 0.0, 0.0, 0.0, 0.0, 0.0, 0.0, 0.0, 0.0, 0.0, 0.0, 0.0, 0.0, 0.0, 0.0, 0.0, 0.0, 0.0, 0.0, 0.0, 0.0, 0.0, 0.0, 0.0, 0.0, 0.0, 0.0, 0.0, 0.0, 0.0, 0.0, 0.0, 0.0, 0.0, 0.0, 0.0, 0.0, 0.0, 0.0, 0.0, 0.0, 0.0, 0.0, 0.0, 0.0, 0.0, 0.0, 0.0, 0.0, 0.0, 0.0, 0.0, 0.0, 0.0, 0.0, 0.0, 0.0, 0.0, 0.0, 0.0, 0.0, 0.0, 0.0, 0.0, 0.0, 0.0, 0.0, 0.0, 0.0, 0.0, 0.0, 0.0, 0.0, 0.0, 0.0, 0.0, 0.0, 0.0, 0.0, 0.0, 0.0, 0.0, 0.0, 0.0, 0.0, 0.0, 0.0, 0.0, 0.0, 0.0, 0.0, 0.0, 0.0, 0.0, 0.0, 0.0, 0.0, 0.0, 0.0, 0.0, 0.0, 0.0, 0.0, 0.0, 0.0, 0.0, 0.0, 0.0, 0.0, 0.0, 0.0, 0.0, 0.0, 0.0, 0.0, 0.0, 0.0, 0.0, 0.0, 0.0, 0.0, 0.0, 0.0, 0.0, 0.0, 0.0, 0.0, 0.0, 0.0, 0.0, 0.0, 0.0, 0.0, 0.0, 0.0, 0.0, 0.0, 0.0, 0.0, 0.0, 0.0, 0.0, 0.0, 0.0, 0.0, 0.0, 0.0, 0.0, 0.0, 0.0, 0.0, 0.0, 0.0, 0.0, 0.0, 0.0, 0.0, 0.0, 0.0, 0.0, 0.0, 0.0, 0.0, 0.0, 0.0, 0.0, 0.0, 0.0, 0.0, 0.0, 0.0, 0.0, 0.0, 0.0, 0.0, 0.0, 0.0, 0.0, 0.0, 0.0, 0.0, 0.0, 0.0, 0.0, 0.0, 0.0, 0.0, 0.0, 0.0, 0.0, 0.0, 0.0, 0.0, 0.0, 0.0, 0.0, 0.0, 0.0, 0.0, 0.0, 0.0, 0.0, 0.0, 0.0, 0.0, 0.0, 0.0, 0.0, 0.0, 0.0, 0.0, 0.0, 0.0, 0.0, 0.0, 0.0, 0.0, 0.0, 0.0, 0.0, 0.0, 0.0, 0.0, 0.0, 0.0, 0.0, 0.0, 0.0, 0.0, 0.0, 0.0, 0.0, 0.0, 0.0, 0.0, 0.0, 0.0, 0.0, 0.0, 0.0, 0.0, 0.0, 0.0, 0.0, 0.0, 0.0, 0.0, 0.0, 0.0, 0.0, 0.0, 0.0, 0.0, 0.0, 0.0, 0.0, 0.0, 0.0, 0.0, 0.0, 0.0, 0.0, 0.0, 0.0, 0.0, 0.0, 0.0, 0.0, 0.0, 0.0, 0.0, 0.0, 0.0, 0.0, 0.0, 0.0, 0.0, 0.0, 0.0, 0.0, 0.0, 0.0, 0.0, 0.0, 0.0, 0.0, 0.0, 0.0, 0.0, 0.0, 0.0, 0.0, 0.0, 0.0, 0.0, 0.0, 0.0, 0.0, 0.0, 0.0, 0.0, 0.0, 0.0, 0.0, 0.0, 0.0, 0.0, 0.0, 0.0, 0.0, 0.0, 0.0, 0.0, 0.0, 0.0, 0.0, 0.0, 0.0, 0.0, 0.0, 0.0, 0.0, 0.0, 0.0, 0.0, 0.0, 0.0, 0.0, 0.0, 0.0, 0.0, 0.0, 0.0, 0.0, 0.0, 0.0, 0.0, 0.0, 0.0, 0.0, 0.0, 0.0, 0.0, 0.0, 0.0, 0.0, 0.0, 0.0, 0.0, 0.0, 0.0, 0.0, 0.0, 0.0, 0.0, 0.0, 0.0, 0.0, 0.0, 0.0, 0.0, 0.0, 0.0, 0.0, 0.0, 0.0, 0.0, 0.0, 0.0, 0.0, 0.0, 0.0, 0.0, 0.0, 0.0, 0.0, 0.0, 0.0, 0.0, 0.0, 0.0, 0.0, 0.0, 0.0, 0.0, 0.0, 0.0, 0.0, 0.0, 0.0, 0.0, 0.0, 0.0, 0.0, 0.0, 0.0, 0.0, 0.0, 0.0, 0.0, 0.0, 0.0, 0.0, 0.0, 0.0, 0.0, 0.0, 0.0, 0.0, 0.0, 0.0, 0.0, 0.0, 0.0, 0.0, 0.0, 0.0, 0.0, 0.0, 0.0, 0.0, 0.0, 0.0, 0.0, 0.0, 0.0, 0.0, 0.0, 0.0, 0.0, 0.0, 0.0, 0.0, 0.0, 0.0, 0.0, 0.0, 0.0, 0.0, 0.0, 0.0, 0.0, 0.0, 0.0, 0.0, 0.0, 0.0, 0.0, 0.0, 0.0, 0.0, 0.0, 0.0, 0.0, 0.0, 0.0, 0.0, 0.0, 0.0, 0.0, 0.0, 0.0, 0.0, 0.0, 0.0, 0.0, 0.0, 0.0, 0.0, 0.0, 0.0, 0.0, 0.0, 0.0, 0.0, 0.0, 0.0, 0.0, 0.0, 0.0, 0.0, 0.0, 0.0, 0.0, 0.0, 0.0, 0.0, 0.0, 0.0, 0.0, 0.0, 0.0, 0.0, 0.0, 0.0, 0.0, 0.0, 0.0, 0.0, 0.0, 0.0, 0.0, 0.0, 0.0, 0.0, 0.0, 0.0, 0.0, 0.0, 0.0, 0.0, 0.0, 0.0, 0.0, 0.0, 0.0, 0.0, 0.0, 0.0, 0.0, 0.0, 0.0, 0.0, 0.0, 0.0, 0.0, 0.0, 0.0, 0.0, 0.0, 0.0, 0.0, 0.0, 0.0, 0.0, 0.0, 0.0, 0.0, 0.0, 0.0, 0.0, 0.0, 0.0, 0.0, 0.0, 0.0, 0.0, 0.0, 0.0, 0.0, 0.0, 0.0, 0.0, 0.0, 0.0, 0.0, 0.0, 0.0, 0.0, 0.0, 0.0, 0.0, 0.0, 0.0, 0.0, 0.0, 0.0, 0.0, 0.0, 0.0, 0.0, 0.0, 0.0, 0.0, 0.0, 0.0, 0.0, 0.0, 0.0, 0.0, 0.0, 0.0, 0.0, 0.0, 0.0, 0.0, 0.0, 0.0, 0.0, 0.0, 0.0, 0.0, 0.0, 0.0, 0.0, 0.0, 0.0, 0.0, 0.0, 0.0, 0.0, 0.0, 0.0, 0.0, 0.0, 0.0, 0.0, 0.0, 0.0, 0.0, 0.0, 0.0, 0.0, 0.0, 0.0, 0.0, 0.0, 0.0, 0.0, 0.0, 0.0, 0.0, 0.0, 0.0, 0.0, 0.0, 0.0, 0.0, 0.0, 0.0, 0.0, 0.0, 0.0, 0.0, 0.0, 0.0, 0.0, 0.0, 0.0, 0.0, 0.0, 0.0, 0.0, 0.0, 0.0, 0.0, 0.0, 0.0, 0.0, 0.0, 0.0, 0.0, 0.0, 0.0, 0.0, 0.0, 0.0, 0.0, 0.0, 0.0, 0.0, 0.0, 0.0, 0.0, 0.0, 0.0, 0.0, 0.0, 0.0, 0.0, 0.0, 0.0, 0.0, 0.0, 0.0, 0.0, 0.0, 0.0, 0.0, 0.0, 0.0, 0.0, 0.0, 0.0, 0.0, 0.0, 0.0, 0.0, 0.0, 0.0, 0.0, 0.0, 0.0, 0.0, 0.0, 0.0, 0.0, 0.0, 0.0, 0.0, 0.0, 0.0, 0.0, 0.0, 0.0, 0.0, 0.0, 0.0, 0.0, 0.0, 0.0, 0.0, 0.0, 0.0, 0.0, 0.0, 0.0, 0.0, 0.0, 0.0, 0.0, 0.0, 0.0, 0.1818, 0.3149, 0.2727, 0.3149, 0.2273, 0.3937, 0.0, 0.3149, 0.09091, 0.3149, 0.04546, 0.3937, 0.7273, 0.3149, 0.8182, 0.3149, 0.7727, 0.3937, 0.5455, 0.3149, 0.6364, 0.3149, 0.5909, 0.3937, 0.3636, 0.3149, 0.4545, 0.3149, 0.4091, 0.3937, 0.4091, 0.3937, 0.5, 0.3937, 0.4545, 0.4724, 0.4091, 0.3937, 0.4545, 0.3149, 0.5, 0.3937, 0.4545, 0.3149, 0.5455, 0.3149, 0.5, 0.3937, 0.5909, 0.3937, 0.6818, 0.3937, 0.6364, 0.4724, 0.5909, 0.3937, 0.6364, 0.3149, 0.6818, 0.3937, 0.6364, 0.3149, 0.7273, 0.3149, 0.6818, 0.3937, 0.7727, 0.3937, 0.8636, 0.3937, 0.8182, 0.4724, 0.7727, 0.3937, 0.8182, 0.3149, 0.8636, 0.3937, 0.8182, 0.3149, 0.9091, 0.3149, 0.8636, 0.3937, 0.04546, 0.3937, 0.1364, 0.3937, 0.09091, 0.4724, 0.04546, 0.3937, 0.09091, 0.3149, 0.1364, 0.3937, 0.09091, 0.3149, 0.1818, 0.3149, 0.1364, 0.3937, 0.2273, 0.3937, 0.3182, 0.3937, 0.2727, 0.4724, 0.2273, 0.3937, 0.2727, 0.3149, 0.3182, 0.3937, 0.2727, 0.3149, 0.3636, 0.3149, 0.3182, 0.3937, 0.4091, 0.2362, 0.4545, 0.3149, 0.3636, 0.3149, 0.4091, 0.2362, 0.5, 0.2362, 0.4545, 0.3149, 0.5, 0.2362, 0.5455, 0.3149, 0.4545, 0.3149, 0.5909, 0.2362, 0.6364, 0.3149, 0.5455, 0.3149, 0.5909, 0.2362, 0.6818, 0.2362, 0.6364, 0.3149, 0.6818, 0.2362, 0.7273, 0.3149, 0.6364, 0.3149, 0.7727, 0.2362, 0.8182, 0.3149, 0.7273, 0.3149, 0.7727, 0.2362, 0.8636, 0.2362, 0.8182, 0.3149, 0.8636, 0.2362, 0.9091, 0.3149, 0.8182, 0.3149, 0.04546, 0.2362, 0.09091, 0.3149, 0.0, 0.3149, 0.04546, 0.2362, 0.1364, 0.2362, 0.09091, 0.3149, 0.1364, 0.2362, 0.1818, 0.3149, 0.09091, 0.3149, 0.2273, 0.2362, 0.2727, 0.3149, 0.1818, 0.3149, 0.2273, 0.2362, 0.3182, 0.2362, 0.2727, 0.3149, 0.3182, 0.2362, 0.3636, 0.3149, 0.2727, 0.3149, 0.5, 0.2362, 0.5909, 0.2362, 0.5455, 0.3149, 0.6818, 0.2362, 0.7727, 0.2362, 0.7273, 0.3149, 0.8636, 0.2362, 0.9545, 0.2362, 0.9091, 0.3149, 0.1364, 0.2362, 0.2273, 0.2362, 0.1818, 0.3149, 0.3182, 0.2362, 0.4091, 0.2362, 0.3636, 0.3149, 0.1364, 0.2362, 0.2273, 0.2362, 0.1818, 0.3149, 0.2273, 0.2362, 0.2727, 0.3149, 0.1818, 0.3149, 0.1818, 0.3149, 0.2727, 0.3149, 0.2273, 0.3937, 0.09091, 0.3149, 0.1818, 0.3149, 0.1364, 0.3937, 0.1364, 0.2362, 0.1818, 0.3149, 0.09091, 0.3149, 0.04546, 0.2362, 0.09091, 0.3149, 0.0, 0.3149, 0.0, 0.3149, 0.09091, 0.3149, 0.04546, 0.3937, 0.04546, 0.3937, 0.09091, 0.3149, 0.1364, 0.3937, 0.04546, 0.2362, 0.1364, 0.2362, 0.09091, 0.3149, 0.8636, 0.2362, 0.9545, 0.2362, 0.9091, 0.3149, 0.8636, 0.2362, 0.9091, 0.3149, 0.8182, 0.3149, 0.7727, 0.2362, 0.8636, 0.2362, 0.8182, 0.3149, 0.7727, 0.2362, 0.8182, 0.3149, 0.7273, 0.3149, 0.7273, 0.3149, 0.8182, 0.3149, 0.7727, 0.3937, 0.8182, 0.3149, 0.9091, 0.3149, 0.8636, 0.3937, 0.7727, 0.3937, 0.8182, 0.3149, 0.8636, 0.3937, 0.6364, 0.3149, 0.7273, 0.3149, 0.6818, 0.3937, 0.7727, 0.3937, 0.8636, 0.3937, 0.8182, 0.4724, 0.5909, 0.3937, 0.6818, 0.3937, 0.6364, 0.4724, 0.5909, 0.3937, 0.6364, 0.3149, 0.6818, 0.3937, 0.5909, 0.2362, 0.6364, 0.3149, 0.5455, 0.3149, 0.5455, 0.3149, 0.6364, 0.3149, 0.5909, 0.3937, 0.6818, 0.2362, 0.7273, 0.3149, 0.6364, 0.3149, 0.5909, 0.2362, 0.6818, 0.2362, 0.6364, 0.3149, 0.6818, 0.2362, 0.7727, 0.2362, 0.7273, 0.3149, 0.5, 0.2362, 0.5909, 0.2362, 0.5455, 0.3149, 0.5, 0.2362, 0.5455, 0.3149, 0.4545, 0.3149, 0.4091, 0.2362, 0.5, 0.2362, 0.4545, 0.3149, 0.4091, 0.2362, 0.4545, 0.3149, 0.3636, 0.3149, 0.3636, 0.3149, 0.4545, 0.3149, 0.4091, 0.3937, 0.4545, 0.3149, 0.5455, 0.3149, 0.5, 0.3937, 0.4091, 0.3937, 0.4545, 0.3149, 0.5, 0.3937, 0.2273, 0.3937, 0.3182, 0.3937, 0.2727, 0.4724, 0.4091, 0.3937, 0.5, 0.3937, 0.4545, 0.4724, 0.2727, 0.3149, 0.3636, 0.3149, 0.3182, 0.3937, 0.2273, 0.3937, 0.2727, 0.3149, 0.3182, 0.3937, 0.3182, 0.2362, 0.4091, 0.2362, 0.3636, 0.3149, 0.3182, 0.2362, 0.3636, 0.3149, 0.2727, 0.3149, 0.2273, 0.2362, 0.3182, 0.2362, 0.2727, 0.3149, 0.04546, 0.3937, 0.1364, 0.3937, 0.09091, 0.4724])
me_plane_082.materials.append(mat_material_001)
me_plane_082.materials.append(mat_material_006)
me_plane_082.update()
me_plane_077 = bpy.data.meshes.new('Plane.077')
me_plane_077.from_pydata([(-3.111, 0.03703, -0.3627), (-2.712, -0.3655, -0.08891), (-2.851, 0.4423, 0.1075), (-2.728, 0.09332, -0.1551), (-2.549, 0.0942, -0.04788), (-2.383, 0.1027, 0.06534), (-2.731, 0.606, 0.3764), (-2.531, -0.5609, 0.09058), (-2.36, -0.7123, 0.1724), (-2.195, -0.8087, 0.2362), (-2.031, -0.8989, 0.2664), (-2.225, 0.1033, 0.1702), (-2.066, 0.1012, 0.2468), (-2.423, 0.8429, 0.6408), (-2.588, 0.7538, 0.5364), (-2.246, 0.9261, 0.6982), (-2.061, 0.9925, 0.6985), (-1.741, 1.043, 0.6022), (-1.902, 0.09761, 0.2872), (-1.622, 0.09013, 0.2708), (-1.867, -0.9664, 0.2577), (-1.597, -1.009, 0.1824), (-1.339, -1.021, 0.03385), (-1.114, -0.9892, -0.1148), (-1.361, 0.087, 0.1342), (-1.133, 0.1051, -0.1278), (-1.433, 1.061, 0.4294), (-1.166, 1.028, 0.2643), (-0.8732, 0.9344, 0.09849), (-0.5388, 0.7232, -0.201), (-0.9675, 0.1226, -0.336), (-0.912, 0.1282, -0.3964), (-0.8576, -0.8778, -0.2615), (-0.5354, -0.5762, -0.4543), (-0.2601, -0.2444, -0.6482), (0.03506, 0.1477, -0.7088), (-0.2583, 0.4871, -0.5101), (0.09021, 2.922, 0.2609), (-0.3688, 2.644, 0.5124), (0.4702, 2.588, 0.5908), (0.07331, 2.552, 0.4196), (0.04516, 2.396, 0.4732), (0.0341, 2.255, 0.5274), (0.6442, 2.442, 0.7463), (-0.5754, 2.513, 0.6493), (-0.7427, 2.388, 0.7005), (-0.8497, 2.251, 0.746), (-0.948, 2.105, 0.7758), (0.02373, 2.125, 0.5849), (0.01443, 1.994, 0.6334), (0.8838, 2.149, 0.8574), (0.7941, 2.298, 0.8105), (0.9671, 1.995, 0.8842), (1.03, 1.834, 0.8816), (1.069, 1.544, 0.8186), (0.005859, 1.856, 0.67), (-0.004022, 1.593, 0.6954), (-1.023, 1.948, 0.7807), (-1.074, 1.651, 0.7372), (-1.086, 1.344, 0.601), (-1.048, 1.091, 0.4045), (-0.008122, 1.311, 0.6098), (-0.0005011, 1.067, 0.3283), (1.08, 1.252, 0.6596), (1.043, 1.019, 0.4444), (0.9418, 0.8174, 0.1448), (0.69, 0.6342, -0.2615), (0.01286, 0.9458, 0.008252), (0.01761, 0.9219, -0.1047), (-0.9304, 0.8648, 0.1193), (-0.6445, 0.6572, -0.2775), (-0.3416, 0.4227, -0.5427), (0.03542, 0.1498, -0.7122), (0.4054, 0.4138, -0.5356), (0.1041, -2.903, -1.033), (0.4509, -2.485, -0.9574), (-0.3558, -2.625, -0.7619), (0.002233, -2.525, -1.005), (-0.0219, -2.366, -0.9916), (-0.05406, -2.225, -0.9577), (-0.5583, -2.518, -0.6056), (0.6132, -2.324, -0.8674), (0.7402, -2.202, -0.8296), (0.8148, -2.082, -0.77), (0.8865, -1.964, -0.6979), (-0.07807, -2.094, -0.9044), (-0.09769, -1.968, -0.8438), (-0.8574, -2.298, -0.4597), (-0.7393, -2.419, -0.5265), (-0.9649, -2.17, -0.3961), (-1.049, -2.028, -0.3448), (-1.115, -1.751, -0.2705), (-0.1129, -1.84, -0.775), (-0.1274, -1.61, -0.6295), (0.9401, -1.841, -0.6205), (0.9676, -1.611, -0.4709), (0.9738, -1.357, -0.3171), (0.9441, -1.114, -0.2062), (-0.1294, -1.366, -0.4943), (-0.1303, -1.104, -0.455), (-1.138, -1.444, -0.2145), (-1.1, -1.156, -0.1925), (-0.986, -0.8449, -0.2263), (-0.7042, -0.4766, -0.4087), (-0.1223, -0.8954, -0.4844), (-0.117, -0.8284, -0.5062), (0.8455, -0.8364, -0.1669), (0.6004, -0.4861, -0.3139), (0.3601, -0.162, -0.5571), (0.032, 0.1494, -0.7046), (-0.3719, -0.1492, -0.6314), (2.958, 0.08663, -0.1104), (2.641, 0.436, 0.2211), (2.72, -0.4056, 0.1882), (2.603, 0.00859, 0.07311), (2.449, -0.006548, 0.1504), (2.314, -0.03567, 0.2289), (2.625, -0.6375, 0.3366), (2.516, 0.5828, 0.4066), (2.397, 0.7065, 0.5084), (2.277, 0.7742, 0.6031), (2.151, 0.8369, 0.689), (2.191, -0.06241, 0.3109), (2.07, -0.08687, 0.3845), (2.38, -0.9575, 0.4504), (2.511, -0.8307, 0.3981), (2.238, -1.072, 0.4825), (2.08, -1.157, 0.4897), (1.777, -1.218, 0.4637), (1.943, -0.1087, 0.4482), (1.707, -0.1398, 0.5306), (2.015, 0.8823, 0.7556), (1.749, 0.8971, 0.8225), (1.446, 0.8982, 0.811), (1.16, 0.877, 0.7178), (1.437, -0.1504, 0.5266), (1.148, -0.1254, 0.3595), (1.445, -1.221, 0.3633), (1.146, -1.155, 0.2228), (0.8453, -0.9976, 0.0214), (0.5442, -0.6429, -0.3131), (0.9433, -0.08112, 0.144), (0.8841, -0.06198, 0.06168), (0.8598, 0.8097, 0.5086), (0.5498, 0.6382, 0.05979), (0.309, 0.4576, -0.4153), (0.03506, 0.1477, -0.7088), (0.308, -0.2584, -0.6283)], [], [(0, 3, 1), (0, 2, 3), (3, 4, 7, 1), (4, 3, 2, 6), (5, 4, 6, 14), (8, 7, 4, 5), (5, 11, 9, 8), (11, 12, 10, 9), (11, 5, 14, 13), (12, 11, 13, 15), (18, 12, 15, 16), (19, 18, 16, 17), (18, 19, 21, 20), (12, 18, 20, 10), (19, 24, 22, 21), (24, 25, 23, 22), (25, 24, 26, 27), (24, 19, 17, 26), (30, 25, 27, 28), (31, 30, 28, 29), (25, 30, 32, 23), (30, 31, 33, 32), (31, 35, 34, 33), (35, 31, 29, 36), (37, 40, 38), (37, 39, 40), (41, 40, 39, 43), (40, 41, 44, 38), (45, 44, 41, 42), (42, 41, 43, 51), (42, 48, 46, 45), (48, 49, 47, 46), (48, 42, 51, 50), (49, 48, 50, 52), (55, 49, 52, 53), (56, 55, 53, 54), (55, 56, 58, 57), (49, 55, 57, 47), (56, 61, 59, 58), (61, 62, 60, 59), (62, 61, 63, 64), (61, 56, 54, 63), (67, 62, 64, 65), (68, 67, 65, 66), (62, 67, 69, 60), (67, 68, 70, 69), (68, 72, 71, 70), (72, 68, 66, 73), (74, 77, 75), (74, 76, 77), (77, 78, 81, 75), (78, 77, 76, 80), (79, 78, 80, 88), (82, 81, 78, 79), (79, 85, 83, 82), (85, 86, 84, 83), (85, 79, 88, 87), (86, 85, 87, 89), (92, 86, 89, 90), (93, 92, 90, 91), (92, 93, 95, 94), (86, 92, 94, 84), (93, 98, 96, 95), (98, 99, 97, 96), (99, 98, 100, 101), (98, 93, 91, 100), (104, 99, 101, 102), (105, 104, 102, 103), (99, 104, 106, 97), (104, 105, 107, 106), (105, 109, 108, 107), (109, 105, 103, 110), (111, 114, 112), (111, 113, 114), (114, 115, 118, 112), (115, 114, 113, 117), (116, 115, 117, 125), (119, 118, 115, 116), (116, 122, 120, 119), (122, 123, 121, 120), (122, 116, 125, 124), (123, 122, 124, 126), (129, 123, 126, 127), (130, 129, 127, 128), (129, 130, 132, 131), (123, 129, 131, 121), (130, 135, 133, 132), (135, 136, 134, 133), (136, 135, 137, 138), (135, 130, 128, 137), (141, 136, 138, 139), (142, 141, 139, 140), (136, 141, 143, 134), (141, 142, 144, 143), (142, 146, 145, 144), (146, 142, 140, 147)])
_uv = me_plane_077.uv_layers.new(name='UVMap')
_uv.uv.foreach_set('vector', [0.0, 0.0, 0.0, 0.0, 0.0, 0.0, 0.0, 0.0, 0.0, 0.0, 0.0, 0.0, 0.0, 0.0, 0.0, 0.0, 0.0, 0.0, 0.0, 0.0, 0.0, 0.0, 0.0, 0.0, 0.0, 0.0, 0.0, 0.0, 0.0, 0.0, 0.0, 0.0, 0.0, 0.0, 0.0, 0.0, 0.0, 0.0, 0.0, 0.0, 0.0, 0.0, 0.0, 0.0, 0.0, 0.0, 0.0, 0.0, 0.0, 0.0, 0.0, 0.0, 0.0, 0.0, 0.0, 0.0, 0.0, 0.0, 0.0, 0.0, 0.0, 0.0, 0.0, 0.0, 0.0, 0.0, 0.0, 0.0, 0.0, 0.0, 0.0, 0.0, 0.0, 0.0, 0.0, 0.0, 0.0, 0.0, 0.0, 0.0, 0.0, 0.0, 0.0, 0.0, 0.0, 0.0, 0.0, 0.0, 0.0, 0.0, 0.0, 0.0, 0.0, 0.0, 0.0, 0.0, 0.0, 0.0, 0.0, 0.0, 0.0, 0.0, 0.0, 0.0, 0.0, 0.0, 0.0, 0.0, 0.0, 0.0, 0.0, 0.0, 0.0, 0.0, 0.0, 0.0, 0.0, 0.0, 0.0, 0.0, 0.0, 0.0, 0.0, 0.0, 0.0, 0.0, 0.0, 0.0, 0.0, 0.0, 0.0, 0.0, 0.0, 0.0, 0.0, 0.0, 0.0, 0.0, 0.0, 0.0, 0.0, 0.0, 0.0, 0.0, 0.0, 0.0, 0.0, 0.0, 0.0, 0.0, 0.0, 0.0, 0.0, 0.0, 0.0, 0.0, 0.0, 0.0, 0.0, 0.0, 0.0, 0.0, 0.0, 0.0, 0.0, 0.0, 0.0, 0.0, 0.0, 0.0, 0.0, 0.0, 0.0, 0.0, 0.0, 0.0, 0.0, 0.0, 0.0, 0.0, 0.0, 0.0, 0.0, 0.0, 0.0, 0.0, 0.0, 0.0, 0.0, 0.0, 0.0, 0.0, 0.0, 0.0, 0.0, 0.0, 0.0, 0.0, 0.0, 0.0, 0.0, 0.0, 0.0, 0.0, 0.0, 0.0, 0.0, 0.0, 0.0, 0.0, 0.0, 0.0, 0.0, 0.0, 0.0, 0.0, 0.0, 0.0, 0.0, 0.0, 0.0, 0.0, 0.0, 0.0, 0.0, 0.0, 0.0, 0.0, 0.0, 0.0, 0.0, 0.0, 0.0, 0.0, 0.0, 0.0, 0.0, 0.0, 0.0, 0.0, 0.0, 0.0, 0.0, 0.0, 0.0, 0.0, 0.0, 0.0, 0.0, 0.0, 0.0, 0.0, 0.0, 0.0, 0.0, 0.0, 0.0, 0.0, 0.0, 0.0, 0.0, 0.0, 0.0, 0.0, 0.0, 0.0, 0.0, 0.0, 0.0, 0.0, 0.0, 0.0, 0.0, 0.0, 0.0, 0.0, 0.0, 0.0, 0.0, 0.0, 0.0, 0.0, 0.0, 0.0, 0.0, 0.0, 0.0, 0.0, 0.0, 0.0, 0.0, 0.0, 0.0, 0.0, 0.0, 0.0, 0.0, 0.0, 0.0, 0.0, 0.0, 0.0, 0.0, 0.0, 0.0, 0.0, 0.0, 0.0, 0.0, 0.0, 0.0, 0.0, 0.0, 0.0, 0.0, 0.0, 0.0, 0.0, 0.0, 0.0, 0.0, 0.0, 0.0, 0.0, 0.0, 0.0, 0.0, 0.0, 0.0, 0.0, 0.0, 0.0, 0.0, 0.0, 0.0, 0.0, 0.0, 0.0, 0.0, 0.0, 0.0, 0.0, 0.0, 0.0, 0.0, 0.0, 0.0, 0.0, 0.0, 0.0, 0.0, 0.0, 0.0, 0.0, 0.0, 0.0, 0.0, 0.0, 0.0, 0.0, 0.0, 0.0, 0.0, 0.0, 0.0, 0.0, 0.0, 0.0, 0.0, 0.0, 0.0, 0.0, 0.0, 0.0, 0.0, 0.0, 0.0, 0.0, 0.0, 0.0, 0.0, 0.0, 0.0, 0.0, 0.0, 0.0, 0.0, 0.0, 0.0, 0.0, 0.0, 0.0, 0.0, 0.0, 0.0, 0.0, 0.0, 0.0, 0.0, 0.0, 0.0, 0.0, 0.0, 0.0, 0.0, 0.0, 0.0, 0.0, 0.0, 0.0, 0.0, 0.0, 0.0, 0.0, 0.0, 0.0, 0.0, 0.0, 0.0, 0.0, 0.0, 0.0, 0.0, 0.0, 0.0, 0.0, 0.0, 0.0, 0.0, 0.0, 0.0, 0.0, 0.0, 0.0, 0.0, 0.0, 0.0, 0.0, 0.0, 0.0, 0.0, 0.0, 0.0, 0.0, 0.0, 0.0, 0.0, 0.0, 0.0, 0.0, 0.0, 0.0, 0.0, 0.0, 0.0, 0.0, 0.0, 0.0, 0.0, 0.0, 0.0, 0.0, 0.0, 0.0, 0.0, 0.0, 0.0, 0.0, 0.0, 0.0, 0.0, 0.0, 0.0, 0.0, 0.0, 0.0, 0.0, 0.0, 0.0, 0.0, 0.0, 0.0, 0.0, 0.0, 0.0, 0.0, 0.0, 0.0, 0.0, 0.0, 0.0, 0.0, 0.0, 0.0, 0.0, 0.0, 0.0, 0.0, 0.0, 0.0, 0.0, 0.0, 0.0, 0.0, 0.0, 0.0, 0.0, 0.0, 0.0, 0.0, 0.0, 0.0, 0.0, 0.0, 0.0, 0.0, 0.0, 0.0, 0.0, 0.0, 0.0, 0.0, 0.0, 0.0, 0.0, 0.0, 0.0, 0.0, 0.0, 0.0, 0.0, 0.0, 0.0, 0.0, 0.0, 0.0, 0.0, 0.0, 0.0, 0.0, 0.0, 0.0, 0.0, 0.0, 0.0, 0.0, 0.0, 0.0, 0.0, 0.0, 0.0, 0.0, 0.0, 0.0, 0.0, 0.0, 0.0, 0.0, 0.0, 0.0, 0.0, 0.0, 0.0, 0.0, 0.0, 0.0, 0.0, 0.0, 0.0, 0.0, 0.0, 0.0, 0.0, 0.0, 0.0, 0.0, 0.0, 0.0, 0.0, 0.0, 0.0, 0.0, 0.0, 0.0, 0.0, 0.0, 0.0, 0.0, 0.0, 0.0, 0.0, 0.0, 0.0, 0.0, 0.0, 0.0, 0.0, 0.0, 0.0, 0.0, 0.0, 0.0, 0.0, 0.0, 0.0, 0.0, 0.0, 0.0, 0.0, 0.0, 0.0, 0.0, 0.0, 0.0, 0.0, 0.0, 0.0, 0.0, 0.0, 0.0, 0.0, 0.0, 0.0, 0.0, 0.0, 0.0, 0.0, 0.0, 0.0, 0.0, 0.0, 0.0, 0.0, 0.0, 0.0, 0.0, 0.0, 0.0, 0.0, 0.0, 0.0, 0.0, 0.0, 0.0, 0.0, 0.0, 0.0, 0.0, 0.0, 0.0, 0.0, 0.0, 0.0, 0.0, 0.0, 0.0, 0.0, 0.0, 0.0, 0.0, 0.0, 0.0, 0.0, 0.0, 0.0, 0.0, 0.0, 0.0, 0.0, 0.0, 0.0, 0.0, 0.0, 0.0, 0.0, 0.0, 0.0, 0.0, 0.0, 0.0, 0.0, 0.0, 0.0, 0.0, 0.0, 0.0, 0.0, 0.0, 0.0, 0.0, 0.0, 0.0, 0.0, 0.0, 0.0, 0.0, 0.0, 0.0, 0.0, 0.0, 0.0, 0.0, 0.0, 0.0, 0.0, 0.0, 0.0, 0.0, 0.0, 0.0, 0.0, 0.0, 0.0, 0.0, 0.0, 0.0, 0.0, 0.0, 0.0, 0.0, 0.0, 0.0, 0.0, 0.0, 0.0, 0.0, 0.0, 0.0, 0.0, 0.0, 0.0, 0.0, 0.0, 0.0, 0.0, 0.0, 0.0, 0.0, 0.0, 0.0, 0.0, 0.0, 0.0, 0.0, 0.0, 0.0, 0.0, 0.0, 0.0, 0.0, 0.0, 0.0])
me_plane_077.materials.append(mat_material_005)
me_plane_077.update()
me_plane_055 = bpy.data.meshes.new('Plane.055')
me_plane_055.from_pydata([(0.7696, -0.6905, -0.2836), (0.1672, -0.0172, -2.126), (0.4412, -0.2557, -1.247), (0.6773, -0.5597, -0.624), (0.05333, 0.06683, -2.905), (-1.453, -0.4588, -0.7699), (-0.2314, -0.1364, -2.182), (-0.7093, -0.3093, -1.496), (-1.226, -0.4179, -1.054), (-0.07425, -0.0652, -2.895), (-0.3446, 1.149, -0.2836), (-0.1484, 0.2666, -2.126), (-0.2708, 0.6087, -1.247), (-0.328, 0.9893, -0.624), (-0.09021, 0.1377, -2.905)], [(1, 4), (2, 1), (3, 2), (0, 3), (6, 9), (7, 6), (8, 7), (5, 8), (11, 14), (12, 11), (13, 12), (10, 13)], [])
me_plane_055.materials.append(mat_material_007)
me_plane_055.update()

# ---- objects
ob_flowers = bpy.data.objects.new('Flowers', me_plane_082)
ob_leaf = bpy.data.objects.new('Leaf', me_plane_077)
ob_stem = bpy.data.objects.new('Stem', me_plane_055)

# ---- transforms, parenting, visibility, modifiers, constraints
ob_flowers.location = (-0.2647, -0.05528, 0.4689)
ob_flowers.rotation_euler = (-0.7718, 0.3084, 8.575)
ob_flowers.scale = (0.06547, 0.06547, 0.06547)
_m = ob_flowers.modifiers.new('Decimate', 'DECIMATE')
_m.ratio = 0.2
ob_leaf.location = (0.001201, 0.0308, 0.2389)
ob_leaf.rotation_euler = (-0.2333, 0.05662, 4.461)
ob_leaf.scale = (0.2154, 0.2154, 0.2154)
_m = ob_leaf.modifiers.new('Decimate', 'DECIMATE')
_m.ratio = 0.3
ob_stem.location = (-0.001523, 0.03181, 0.5759)
ob_stem.scale = (0.1703, 0.1703, 0.1703)
_m = ob_stem.modifiers.new('Skin', 'SKIN')
_m = ob_stem.modifiers.new('Subdivision', 'SUBSURF')
_m = ob_stem.modifiers.new('Decimate', 'DECIMATE')
_m.ratio = 0.05
_m.angle_limit = 0.2077

# ---- collection membership
col_collection.objects.link(ob_flowers)
col_collection.objects.link(ob_leaf)
col_collection.objects.link(ob_stem)

# ---- scene / render settings (as saved in the file)
scene.frame_start = 1; scene.frame_end = 250; scene.frame_set(1)
scene.render.engine = 'BLENDER_EEVEE_NEXT'
bpy.context.view_layer.update()

# ---- added for rendering (the .blend has no active camera and no usable light): camera, sun
cam_auto = bpy.data.cameras.new('AutoCamera')
cam_auto.lens = 50.0
cam_auto.sensor_width = 36.0
cam_auto.clip_end = 1000.0
ob_auto_camera = bpy.data.objects.new('AutoCamera', cam_auto)
scene.collection.objects.link(ob_auto_camera)
ob_auto_camera.location = (2.39344, -2.82019, 2.37692)
ob_auto_camera.rotation_euler = (1.09748, -7.21219e-08, 0.694738)
scene.camera = ob_auto_camera
light_auto_sun = bpy.data.lights.new('AutoSun', 'SUN')
light_auto_sun.energy = 3.0
light_auto_sun.angle = 0.0523599
ob_auto_sun = bpy.data.objects.new('AutoSun', light_auto_sun)
scene.collection.objects.link(ob_auto_sun)
ob_auto_sun.rotation_euler = (0.872665, 0.174533, 0.523599)
bpy.context.view_layer.update()
